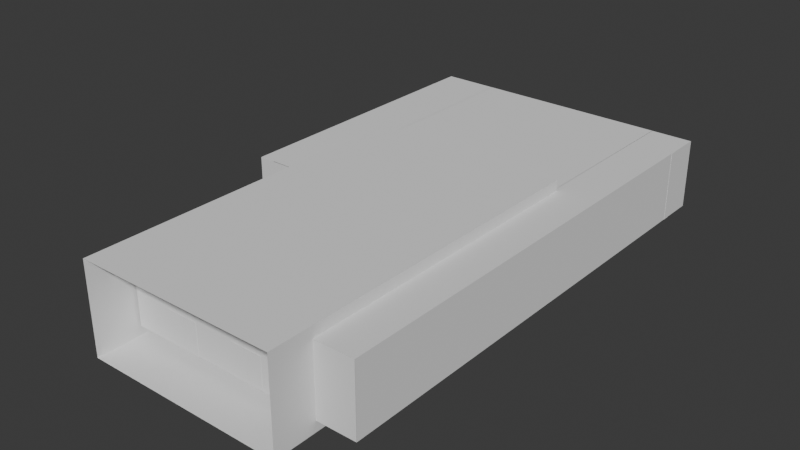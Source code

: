 # Source: blend.blend  (saved by Blender 4.3.34; exported with 4.5.12 LTS)
import bpy
from mathutils import Matrix  # noqa: F401  (used for matrix-valued properties, if any)

bpy.ops.wm.read_factory_settings(use_empty=True)
scene = bpy.context.scene
scene.name = 'Scene'

# ---- collections
col_collection = bpy.data.collections.new('Collection'); scene.collection.children.link(col_collection)

# ---- world
world_world = bpy.data.worlds.new('World'); scene.world = world_world
world_world.use_nodes = True; world_world.node_tree.nodes.clear()
_N = world_world.node_tree.nodes; _L = world_world.node_tree.links
n0 = _N.new('ShaderNodeOutputWorld'); n0.name = 'World Output'; n0.location = (300, 300)
n1 = _N.new('ShaderNodeBackground'); n1.name = 'Background'; n1.location = (10, 300)
n1.inputs[0].default_value = (0.05088, 0.05088, 0.05088, 1.0)
_L.new(n1.outputs[0], n0.inputs[0])
n0.is_active_output = True
world_world.color = (0.05088, 0.05088, 0.05088)
world_world.sun_shadow_jitter_overblur = 0.0

# ---- meshes
me_002 = bpy.data.meshes.new('立方体.002')
me_002.from_pydata([(-1.0, -1.0, -1.0), (-1.0, -1.0, 1.0), (-1.0, 1.0, -1.0), (-1.0, 1.0, 1.0), (1.0, -1.0, -1.0), (1.0, -1.0, 1.0), (1.0, 1.0, -1.0), (1.0, 1.0, 1.0), (-1.0, -0.5098, -1.0), (-1.0, -0.5098, 1.0), (1.0, -0.5098, -1.0), (1.0, -0.5098, 1.0), (-1.0, -1.0, -0.0889), (-1.0, -0.5098, -0.0889), (-1.0, -0.6594, -1.0), (1.0, -0.6594, 1.0), (-1.0, -0.6594, 1.0), (1.0, -0.6594, -1.0), (-1.0, -0.6594, -0.0889), (-1.0, -0.8399, -1.0), (1.0, -0.8399, 1.0), (-1.0, -0.8399, 1.0), (1.0, -0.8399, -1.0), (-1.0, -0.8399, -0.0889), (-1.0, -1.0, -0.01423), (-1.0, -0.5098, -0.01423), (-1.0, -0.6594, -0.01423), (-1.0, -0.8399, -0.01423), (-1.0, -0.6459, 1.0), (1.0, -0.6459, -1.0), (-1.0, -0.6459, -0.0889), (-1.0, -0.6459, -1.0), (1.0, -0.6459, 1.0), (-1.0, -0.6459, -0.01423), (-1.0, -0.8558, -1.0), (1.0, -0.8558, 1.0), (-1.0, -0.8558, 1.0), (1.0, -0.8558, -1.0), (-1.0, -0.8558, -0.0889), (-1.0, -0.8558, -0.01423), (-1.011, -0.6594, -1.0), (-1.011, -0.6594, -0.0889), (-1.011, -0.6594, -0.01423), (-1.011, -0.6459, -0.0889), (-1.011, -0.6459, -1.0), (-1.011, -0.6459, -0.01423), (-1.011, -0.6594, -0.0889), (-1.011, -0.8399, -0.0889), (-1.011, -0.6594, -0.01423), (-1.011, -0.8399, -0.01423), (-1.011, -0.8558, -0.0889), (-1.011, -0.8558, -0.01423), (-1.01, -0.8399, -1.0), (-1.01, -0.8399, -0.0889), (-1.01, -0.8558, -1.0), (-1.01, -0.8558, -0.0889)], [], [(2, 3, 7, 6), (37, 35, 5, 4), (34, 37, 4, 0), (35, 36, 1, 5), (7, 3, 9, 11), (2, 6, 10, 8), (33, 28, 9, 25), (31, 30, 13, 8), (27, 26, 48, 49), (27, 21, 16, 26), (32, 28, 16, 15), (31, 29, 17, 14), (29, 32, 15, 17), (39, 36, 21, 27), (23, 19, 52, 53), (15, 16, 21, 20), (14, 17, 22, 19), (17, 15, 20, 22), (38, 39, 51, 50), (30, 33, 25, 13), (30, 31, 44, 43), (10, 11, 32, 29), (8, 10, 29, 31), (11, 9, 28, 32), (18, 26, 42, 41), (26, 16, 28, 33), (0, 12, 38, 34), (24, 1, 36, 39), (12, 24, 39, 38), (20, 21, 36, 35), (19, 22, 37, 34), (22, 20, 35, 37), (41, 42, 45, 43), (40, 41, 43, 44), (33, 30, 43, 45), (31, 14, 40, 44), (14, 18, 41, 40), (26, 33, 45, 42), (50, 51, 49, 47), (47, 49, 48, 46), (23, 38, 50, 47), (26, 18, 46, 48), (18, 23, 47, 46), (39, 27, 49, 51), (54, 55, 53, 52), (38, 23, 53, 55), (34, 38, 55, 54), (19, 34, 54, 52)])
_uv = me_002.uv_layers.new(name='UVマップ')
_uv.uv.foreach_set('vector', [0.375, 0.25, 0.625, 0.25, 0.625, 0.5, 0.375, 0.5, 0.375, 0.732, 0.625, 0.732, 0.625, 0.75, 0.375, 0.75, 0.125, 0.732, 0.375, 0.732, 0.375, 0.75, 0.125, 0.75, 0.625, 0.732, 0.875, 0.732, 0.875, 0.75, 0.625, 0.75, 0.625, 0.5, 0.875, 0.5, 0.875, 0.6887, 0.625, 0.6887, 0.125, 0.5, 0.375, 0.5, 0.375, 0.6887, 0.125, 0.6887, 0.4982, 0.04427, 0.625, 0.04427, 0.625, 0.06127, 0.4982, 0.06127, 0.375, 0.04427, 0.4889, 0.04427, 0.4889, 0.06127, 0.375, 0.06127, 0.4982, 0.02001, 0.4982, 0.04257, 0.4982, 0.04257, 0.4982, 0.02001, 0.4982, 0.02001, 0.625, 0.02001, 0.625, 0.04257, 0.4982, 0.04257, 0.625, 0.7057, 0.875, 0.7057, 0.875, 0.7074, 0.625, 0.7074, 0.125, 0.7057, 0.375, 0.7057, 0.375, 0.7074, 0.125, 0.7074, 0.375, 0.7057, 0.625, 0.7057, 0.625, 0.7074, 0.375, 0.7074, 0.4982, 0.01803, 0.625, 0.01803, 0.625, 0.02001, 0.4982, 0.02001, 0.0, 0.0, 0.0, 0.0, 0.0, 0.0, 0.0, 0.0, 0.625, 0.7074, 0.875, 0.7074, 0.875, 0.73, 0.625, 0.73, 0.125, 0.7074, 0.375, 0.7074, 0.375, 0.73, 0.125, 0.73, 0.375, 0.7074, 0.625, 0.7074, 0.625, 0.73, 0.375, 0.73, 0.4889, 0.01803, 0.4982, 0.01803, 0.4982, 0.01803, 0.4889, 0.01803, 0.4889, 0.04427, 0.4982, 0.04427, 0.4982, 0.06127, 0.4889, 0.06127, 0.4889, 0.04427, 0.375, 0.04427, 0.375, 0.04427, 0.4889, 0.04427, 0.375, 0.6887, 0.625, 0.6887, 0.625, 0.7057, 0.375, 0.7057, 0.125, 0.6887, 0.375, 0.6887, 0.375, 0.7057, 0.125, 0.7057, 0.625, 0.6887, 0.875, 0.6887, 0.875, 0.7057, 0.625, 0.7057, 0.4889, 0.04257, 0.4982, 0.04257, 0.4982, 0.04257, 0.4889, 0.04257, 0.4982, 0.04257, 0.625, 0.04257, 0.625, 0.04427, 0.4982, 0.04427, 0.375, 0.0, 0.4889, 0.0, 0.4889, 0.01803, 0.375, 0.01803, 0.4982, 0.0, 0.625, 0.0, 0.625, 0.01803, 0.4982, 0.01803, 0.4889, 0.0, 0.4982, 0.0, 0.4982, 0.01803, 0.4889, 0.01803, 0.625, 0.73, 0.875, 0.73, 0.875, 0.732, 0.625, 0.732, 0.125, 0.73, 0.375, 0.73, 0.375, 0.732, 0.125, 0.732, 0.375, 0.73, 0.625, 0.73, 0.625, 0.732, 0.375, 0.732, 0.4889, 0.04257, 0.4982, 0.04257, 0.4982, 0.04427, 0.4889, 0.04427, 0.375, 0.04257, 0.4889, 0.04257, 0.4889, 0.04427, 0.375, 0.04427, 0.4982, 0.04427, 0.4889, 0.04427, 0.4889, 0.04427, 0.4982, 0.04427, 0.125, 0.7057, 0.125, 0.7074, 0.125, 0.7074, 0.125, 0.7057, 0.0, 0.0, 0.0, 0.0, 0.0, 0.0, 0.0, 0.0, 0.4982, 0.04257, 0.4982, 0.04427, 0.4982, 0.04427, 0.4982, 0.04257, 0.4889, 0.01803, 0.4982, 0.01803, 0.4982, 0.02001, 0.4889, 0.02001, 0.4889, 0.02001, 0.4982, 0.02001, 0.4982, 0.04257, 0.4889, 0.04257, 0.4889, 0.02001, 0.4889, 0.01803, 0.4889, 0.01803, 0.4889, 0.02001, 0.4982, 0.04257, 0.4889, 0.04257, 0.4889, 0.04257, 0.4982, 0.04257, 0.0, 0.0, 0.0, 0.0, 0.0, 0.0, 0.0, 0.0, 0.4982, 0.01803, 0.4982, 0.02001, 0.4982, 0.02001, 0.4982, 0.01803, 0.375, 0.01803, 0.4889, 0.01803, 0.4889, 0.02001, 0.375, 0.02001, 0.4889, 0.01803, 0.4889, 0.02001, 0.4889, 0.02001, 0.4889, 0.01803, 0.375, 0.01803, 0.4889, 0.01803, 0.4889, 0.01803, 0.375, 0.01803, 0.125, 0.73, 0.125, 0.732, 0.125, 0.732, 0.125, 0.73])
me_002.update()
me_003 = bpy.data.meshes.new('立方体.003')
me_003.from_pydata([(-1.0, -1.0, -1.0), (-1.0, -1.0, 1.0), (-1.0, 1.0, -1.0), (-1.0, 1.0, 1.0), (1.0, -1.0, -1.0), (1.0, -1.0, 1.0), (1.0, 1.0, -1.0), (1.0, 1.0, 1.0), (-0.1591, 1.0, -1.0), (-0.1591, 1.0, 1.0), (-0.1591, -1.0, -1.0), (-0.1591, -1.0, 1.0), (0.1569, 1.0, 1.0), (0.1569, -1.0, -1.0), (0.1569, 1.0, -1.0), (0.1569, -1.0, 1.0), (-1.0, -1.0, -0.1385), (-1.0, 1.0, -0.1385), (1.0, 1.0, -0.1385), (1.0, -1.0, -0.1385), (-0.1591, -1.0, -0.1385), (-0.1591, 1.0, -0.1385), (0.1569, -1.0, -0.1385), (0.1569, 1.0, -0.1385), (-1.0, -1.0, -0.09576), (-1.0, 1.0, -0.09576), (1.0, 1.0, -0.09576), (1.0, -1.0, -0.09576), (-0.1591, -1.0, -0.09576), (-0.1591, 1.0, -0.09576), (0.1569, -1.0, -0.09576), (0.1569, 1.0, -0.09576), (-1.0, -1.0, 0.0006378), (-1.0, 1.0, 0.0006378), (1.0, 1.0, 0.0006378), (1.0, -1.0, 0.0006378), (-0.1591, -1.0, 0.0006378), (-0.1591, 1.0, 0.0006378), (0.1569, -1.0, 0.0006378), (0.1569, 1.0, 0.0006378), (-0.1591, 1.649, -0.09576), (0.1569, 1.649, -0.09576), (-0.1591, 1.649, 0.0006378), (0.1569, 1.649, 0.0006378)], [], [(32, 1, 3, 33), (39, 12, 7, 34), (34, 7, 5, 35), (36, 11, 1, 32), (14, 6, 4, 13), (9, 3, 1, 11), (12, 9, 11, 15), (2, 8, 10, 0), (38, 15, 11, 36), (33, 3, 9, 37), (35, 5, 15, 38), (7, 12, 15, 5), (8, 14, 13, 10), (37, 9, 12, 39), (4, 19, 22, 13), (2, 17, 21, 8), (10, 20, 16, 0), (6, 18, 19, 4), (14, 23, 18, 6), (0, 16, 17, 2), (21, 29, 31, 23), (19, 27, 30, 22), (17, 25, 29, 21), (22, 30, 28, 20), (20, 28, 24, 16), (18, 26, 27, 19), (23, 31, 26, 18), (16, 24, 25, 17), (39, 31, 41, 43), (27, 35, 38, 30), (25, 33, 37, 29), (30, 38, 36, 28), (28, 36, 32, 24), (26, 34, 35, 27), (31, 39, 34, 26), (24, 32, 33, 25), (40, 42, 43, 41), (29, 37, 42, 40), (31, 29, 40, 41), (37, 39, 43, 42)])
_uv = me_003.uv_layers.new(name='UVマップ')
_uv.uv.foreach_set('vector', [0.5001, 0.0, 0.625, 0.0, 0.625, 0.25, 0.5001, 0.25, 0.5001, 0.3946, 0.625, 0.3946, 0.625, 0.5, 0.5001, 0.5, 0.5001, 0.5, 0.625, 0.5, 0.625, 0.75, 0.5001, 0.75, 0.5001, 0.8949, 0.625, 0.8949, 0.625, 1.0, 0.5001, 1.0, 0.2696, 0.5, 0.375, 0.5, 0.375, 0.75, 0.2696, 0.75, 0.7699, 0.5, 0.875, 0.5, 0.875, 0.75, 0.7699, 0.75, 0.7304, 0.5, 0.7699, 0.5, 0.7699, 0.75, 0.7304, 0.75, 0.125, 0.5, 0.2301, 0.5, 0.2301, 0.75, 0.125, 0.75, 0.5001, 0.8554, 0.625, 0.8554, 0.625, 0.8949, 0.5001, 0.8949, 0.5001, 0.25, 0.625, 0.25, 0.625, 0.3551, 0.5001, 0.3551, 0.5001, 0.75, 0.625, 0.75, 0.625, 0.8554, 0.5001, 0.8554, 0.625, 0.5, 0.7304, 0.5, 0.7304, 0.75, 0.625, 0.75, 0.2301, 0.5, 0.2696, 0.5, 0.2696, 0.75, 0.2301, 0.75, 0.5001, 0.3551, 0.625, 0.3551, 0.625, 0.3946, 0.5001, 0.3946, 0.375, 0.75, 0.4827, 0.75, 0.4827, 0.8554, 0.375, 0.8554, 0.375, 0.25, 0.4827, 0.25, 0.4827, 0.3551, 0.375, 0.3551, 0.375, 0.8949, 0.4827, 0.8949, 0.4827, 1.0, 0.375, 1.0, 0.375, 0.5, 0.4827, 0.5, 0.4827, 0.75, 0.375, 0.75, 0.375, 0.3946, 0.4827, 0.3946, 0.4827, 0.5, 0.375, 0.5, 0.375, 0.0, 0.4827, 0.0, 0.4827, 0.25, 0.375, 0.25, 0.4827, 0.3551, 0.488, 0.3551, 0.488, 0.3946, 0.4827, 0.3946, 0.4827, 0.75, 0.488, 0.75, 0.488, 0.8554, 0.4827, 0.8554, 0.4827, 0.25, 0.488, 0.25, 0.488, 0.3551, 0.4827, 0.3551, 0.4827, 0.8554, 0.488, 0.8554, 0.488, 0.8949, 0.4827, 0.8949, 0.4827, 0.8949, 0.488, 0.8949, 0.488, 1.0, 0.4827, 1.0, 0.4827, 0.5, 0.488, 0.5, 0.488, 0.75, 0.4827, 0.75, 0.4827, 0.3946, 0.488, 0.3946, 0.488, 0.5, 0.4827, 0.5, 0.4827, 0.0, 0.488, 0.0, 0.488, 0.25, 0.4827, 0.25, 0.5001, 0.3946, 0.488, 0.3946, 0.488, 0.3946, 0.5001, 0.3946, 0.488, 0.75, 0.5001, 0.75, 0.5001, 0.8554, 0.488, 0.8554, 0.488, 0.25, 0.5001, 0.25, 0.5001, 0.3551, 0.488, 0.3551, 0.488, 0.8554, 0.5001, 0.8554, 0.5001, 0.8949, 0.488, 0.8949, 0.488, 0.8949, 0.5001, 0.8949, 0.5001, 1.0, 0.488, 1.0, 0.488, 0.5, 0.5001, 0.5, 0.5001, 0.75, 0.488, 0.75, 0.488, 0.3946, 0.5001, 0.3946, 0.5001, 0.5, 0.488, 0.5, 0.488, 0.0, 0.5001, 0.0, 0.5001, 0.25, 0.488, 0.25, 0.488, 0.3551, 0.5001, 0.3551, 0.5001, 0.3946, 0.488, 0.3946, 0.488, 0.3551, 0.5001, 0.3551, 0.5001, 0.3551, 0.488, 0.3551, 0.488, 0.3946, 0.488, 0.3551, 0.488, 0.3551, 0.488, 0.3946, 0.5001, 0.3551, 0.5001, 0.3946, 0.5001, 0.3946, 0.5001, 0.3551])
me_003.update()
me_005 = bpy.data.meshes.new('立方体.005')
me_005.from_pydata([(-1.0, -1.0, -1.0), (-1.0, -1.0, 1.0), (-1.0, 1.0, -1.0), (-1.0, 1.0, 1.0), (1.0, -1.0, -1.0), (1.0, -1.0, 1.0), (1.0, 1.0, -1.0), (1.0, 1.0, 1.0)], [], [(0, 1, 3, 2), (2, 3, 7, 6), (6, 7, 5, 4), (4, 5, 1, 0), (2, 6, 4, 0), (7, 3, 1, 5)])
_uv = me_005.uv_layers.new(name='UVマップ')
_uv.uv.foreach_set('vector', [0.375, 0.0, 0.625, 0.0, 0.625, 0.25, 0.375, 0.25, 0.375, 0.25, 0.625, 0.25, 0.625, 0.5, 0.375, 0.5, 0.375, 0.5, 0.625, 0.5, 0.625, 0.75, 0.375, 0.75, 0.375, 0.75, 0.625, 0.75, 0.625, 1.0, 0.375, 1.0, 0.125, 0.5, 0.375, 0.5, 0.375, 0.75, 0.125, 0.75, 0.625, 0.5, 0.875, 0.5, 0.875, 0.75, 0.625, 0.75])
me_005.update()
me_006 = bpy.data.meshes.new('立方体.006')
me_006.from_pydata([(-1.0, -1.0, -1.0), (-1.0, -1.0, 1.0), (-1.0, 1.0, -1.0), (-1.0, 1.0, 1.0), (1.0, -1.0, -1.0), (1.0, -1.0, 1.0), (1.0, 1.0, -1.0), (1.0, 1.0, 1.0)], [], [(0, 1, 3, 2), (2, 3, 7, 6), (6, 7, 5, 4), (4, 5, 1, 0), (2, 6, 4, 0), (7, 3, 1, 5)])
_uv = me_006.uv_layers.new(name='UVマップ')
_uv.uv.foreach_set('vector', [0.375, 0.0, 0.625, 0.0, 0.625, 0.25, 0.375, 0.25, 0.375, 0.25, 0.625, 0.25, 0.625, 0.5, 0.375, 0.5, 0.375, 0.5, 0.625, 0.5, 0.625, 0.75, 0.375, 0.75, 0.375, 0.75, 0.625, 0.75, 0.625, 1.0, 0.375, 1.0, 0.125, 0.5, 0.375, 0.5, 0.375, 0.75, 0.125, 0.75, 0.625, 0.5, 0.875, 0.5, 0.875, 0.75, 0.625, 0.75])
me_006.update()
me_007 = bpy.data.meshes.new('立方体.007')
me_007.from_pydata([(-1.0, -1.0, -1.0), (-1.0, -1.0, 1.0), (-1.0, 1.0, -1.0), (-1.0, 1.0, 1.0), (1.0, -1.0, -1.0), (1.0, -1.0, 1.0), (1.0, 1.0, -1.0), (1.0, 1.0, 1.0)], [], [(0, 1, 3, 2), (2, 3, 7, 6), (6, 7, 5, 4), (4, 5, 1, 0), (2, 6, 4, 0), (7, 3, 1, 5)])
_uv = me_007.uv_layers.new(name='UVマップ')
_uv.uv.foreach_set('vector', [0.375, 0.0, 0.625, 0.0, 0.625, 0.25, 0.375, 0.25, 0.375, 0.25, 0.625, 0.25, 0.625, 0.5, 0.375, 0.5, 0.375, 0.5, 0.625, 0.5, 0.625, 0.75, 0.375, 0.75, 0.375, 0.75, 0.625, 0.75, 0.625, 1.0, 0.375, 1.0, 0.125, 0.5, 0.375, 0.5, 0.375, 0.75, 0.125, 0.75, 0.625, 0.5, 0.875, 0.5, 0.875, 0.75, 0.625, 0.75])
me_007.update()
me_008 = bpy.data.meshes.new('立方体.008')
me_008.from_pydata([(-1.0, -1.0, -1.0), (-1.0, -1.0, 1.0), (-1.0, 1.0, -1.0), (-1.0, 1.0, 1.0), (1.0, -1.0, -1.0), (1.0, -1.0, 1.0), (1.0, 1.0, -1.0), (1.0, 1.0, 1.0)], [], [(0, 1, 3, 2), (2, 3, 7, 6), (6, 7, 5, 4), (4, 5, 1, 0), (2, 6, 4, 0), (7, 3, 1, 5)])
_uv = me_008.uv_layers.new(name='UVマップ')
_uv.uv.foreach_set('vector', [0.375, 0.0, 0.625, 0.0, 0.625, 0.25, 0.375, 0.25, 0.375, 0.25, 0.625, 0.25, 0.625, 0.5, 0.375, 0.5, 0.375, 0.5, 0.625, 0.5, 0.625, 0.75, 0.375, 0.75, 0.375, 0.75, 0.625, 0.75, 0.625, 1.0, 0.375, 1.0, 0.125, 0.5, 0.375, 0.5, 0.375, 0.75, 0.125, 0.75, 0.625, 0.5, 0.875, 0.5, 0.875, 0.75, 0.625, 0.75])
me_008.update()
me_009 = bpy.data.meshes.new('立方体.009')
me_009.from_pydata([(-1.0, -1.0, -1.0), (-1.0, -1.0, 1.0), (-1.0, 1.0, -1.0), (-1.0, 1.0, 1.0), (1.0, -1.0, -1.0), (1.0, -1.0, 1.0), (1.0, 1.0, -1.0), (1.0, 1.0, 1.0)], [], [(0, 1, 3, 2), (2, 3, 7, 6), (6, 7, 5, 4), (4, 5, 1, 0), (2, 6, 4, 0), (7, 3, 1, 5)])
_uv = me_009.uv_layers.new(name='UVマップ')
_uv.uv.foreach_set('vector', [0.375, 0.0, 0.625, 0.0, 0.625, 0.25, 0.375, 0.25, 0.375, 0.25, 0.625, 0.25, 0.625, 0.5, 0.375, 0.5, 0.375, 0.5, 0.625, 0.5, 0.625, 0.75, 0.375, 0.75, 0.375, 0.75, 0.625, 0.75, 0.625, 1.0, 0.375, 1.0, 0.125, 0.5, 0.375, 0.5, 0.375, 0.75, 0.125, 0.75, 0.625, 0.5, 0.875, 0.5, 0.875, 0.75, 0.625, 0.75])
me_009.update()
me_011 = bpy.data.meshes.new('立方体.011')
me_011.from_pydata([(-1.0, -1.0, -1.0), (-1.0, -1.0, 1.0), (-1.0, 1.0, -1.0), (-1.0, 1.0, 1.0), (1.0, -1.0, -1.0), (1.0, -1.0, 1.0), (1.0, 1.0, -1.0), (1.0, 1.0, 1.0)], [(7, 6), (5, 4)], [(0, 1, 3, 2), (2, 6, 4, 0), (7, 3, 1, 5)])
_uv = me_011.uv_layers.new(name='UVマップ')
_uv.uv.foreach_set('vector', [0.375, 0.0, 0.625, 0.0, 0.625, 0.25, 0.375, 0.25, 0.125, 0.5, 0.375, 0.5, 0.375, 0.75, 0.125, 0.75, 0.625, 0.5, 0.875, 0.5, 0.875, 0.75, 0.625, 0.75])
me_011.update()
me_004 = bpy.data.meshes.new('立方体.004')
me_004.from_pydata([(-1.0, -1.0, -1.0), (-1.0, -1.0, 1.0), (-1.0, 1.0, -1.0), (-1.0, 1.0, 1.0), (1.0, -1.0, -1.0), (1.0, -1.0, 1.0), (1.0, 1.0, -1.0), (1.0, 1.0, 1.0)], [(7, 6), (5, 4)], [(0, 1, 3, 2), (2, 6, 4, 0), (7, 3, 1, 5)])
_uv = me_004.uv_layers.new(name='UVマップ')
_uv.uv.foreach_set('vector', [0.375, 0.0, 0.625, 0.0, 0.625, 0.25, 0.375, 0.25, 0.125, 0.5, 0.375, 0.5, 0.375, 0.75, 0.125, 0.75, 0.625, 0.5, 0.875, 0.5, 0.875, 0.75, 0.625, 0.75])
me_004.update()
me_010 = bpy.data.meshes.new('立方体.010')
me_010.from_pydata([(-1.0, -1.0, -1.0), (-1.0, -1.0, 1.0), (-1.0, 1.0, -1.0), (-1.0, 1.0, 1.0), (1.0, -1.0, -1.0), (1.0, -1.0, 1.0), (1.0, 1.0, -1.0), (1.0, 1.0, 1.0), (0.8471, 1.0, -1.0), (0.8471, 1.0, 1.0), (0.8471, -1.0, -1.0), (0.8471, -1.0, 1.0), (-1.0, -1.0, 0.8064), (-1.0, 1.0, 0.8064), (1.0, 1.0, 0.8064), (1.0, -1.0, 0.8064), (0.8471, -1.0, 0.8064), (0.8471, 1.0, 0.8064), (-1.0, 11.39, 1.0), (1.0, 11.39, 1.0), (0.8471, 11.39, 1.0), (-1.0, 11.39, 0.8064), (1.0, 11.39, 0.8064), (0.8471, 11.39, 0.8064), (1.0, 11.73, -1.0), (0.8471, 11.73, -1.0), (1.0, 11.73, 0.8064), (0.8471, 11.73, 0.8064)], [], [(12, 1, 3, 13), (3, 9, 20, 18), (14, 7, 5, 15), (16, 11, 1, 12), (8, 6, 4, 10), (9, 3, 1, 11), (7, 9, 11, 5), (2, 8, 10, 0), (15, 5, 11, 16), (17, 13, 21, 23), (2, 13, 17, 8), (4, 15, 16, 10), (10, 16, 12, 0), (6, 14, 15, 4), (6, 8, 25, 24), (0, 12, 13, 2), (23, 20, 19, 22), (21, 18, 20, 23), (7, 14, 22, 19), (9, 7, 19, 20), (13, 3, 18, 21), (14, 17, 23, 22), (25, 27, 26, 24), (8, 17, 27, 25), (17, 14, 26, 27), (14, 6, 24, 26)])
_uv = me_010.uv_layers.new(name='UVマップ')
_uv.uv.foreach_set('vector', [0.6008, 0.0, 0.625, 0.0, 0.625, 0.25, 0.6008, 0.25, 0.875, 0.5, 0.6441, 0.5, 0.6441, 0.5, 0.875, 0.5, 0.6008, 0.5, 0.625, 0.5, 0.625, 0.75, 0.6008, 0.75, 0.6008, 0.7691, 0.625, 0.7691, 0.625, 1.0, 0.6008, 1.0, 0.3559, 0.5, 0.375, 0.5, 0.375, 0.75, 0.3559, 0.75, 0.6441, 0.5, 0.875, 0.5, 0.875, 0.75, 0.6441, 0.75, 0.625, 0.5, 0.6441, 0.5, 0.6441, 0.75, 0.625, 0.75, 0.125, 0.5, 0.3559, 0.5, 0.3559, 0.75, 0.125, 0.75, 0.6008, 0.75, 0.625, 0.75, 0.625, 0.7691, 0.6008, 0.7691, 0.6008, 0.4809, 0.6008, 0.25, 0.6008, 0.25, 0.6008, 0.4809, 0.375, 0.25, 0.6008, 0.25, 0.6008, 0.4809, 0.375, 0.4809, 0.375, 0.75, 0.6008, 0.75, 0.6008, 0.7691, 0.375, 0.7691, 0.375, 0.7691, 0.6008, 0.7691, 0.6008, 1.0, 0.375, 1.0, 0.375, 0.5, 0.6008, 0.5, 0.6008, 0.75, 0.375, 0.75, 0.375, 0.5, 0.3559, 0.5, 0.3559, 0.5, 0.375, 0.5, 0.375, 0.0, 0.6008, 0.0, 0.6008, 0.25, 0.375, 0.25, 0.6008, 0.4809, 0.625, 0.4809, 0.625, 0.5, 0.6008, 0.5, 0.6008, 0.25, 0.625, 0.25, 0.625, 0.4809, 0.6008, 0.4809, 0.625, 0.5, 0.6008, 0.5, 0.6008, 0.5, 0.625, 0.5, 0.6441, 0.5, 0.625, 0.5, 0.625, 0.5, 0.6441, 0.5, 0.6008, 0.25, 0.625, 0.25, 0.625, 0.25, 0.6008, 0.25, 0.6008, 0.5, 0.6008, 0.4809, 0.6008, 0.4809, 0.6008, 0.5, 0.375, 0.4809, 0.6008, 0.4809, 0.6008, 0.5, 0.375, 0.5, 0.375, 0.4809, 0.6008, 0.4809, 0.6008, 0.4809, 0.375, 0.4809, 0.6008, 0.4809, 0.6008, 0.5, 0.6008, 0.5, 0.6008, 0.4809, 0.6008, 0.5, 0.375, 0.5, 0.375, 0.5, 0.6008, 0.5])
me_010.update()
me_012 = bpy.data.meshes.new('立方体.012')
me_012.from_pydata([(-1.0, -1.0, -1.0), (-1.0, -1.0, 1.0), (-1.0, 1.0, -1.0), (-1.0, 1.0, 1.0), (1.0, -1.0, -1.0), (1.0, -1.0, 1.0), (1.0, 1.0, -1.0), (1.0, 1.0, 1.0), (-0.8324, 1.0, -1.0), (-0.8324, 1.0, 1.0), (-0.8324, -1.0, -1.0), (-0.8324, -1.0, 1.0), (-1.0, -1.0, 0.8014), (-1.0, 1.0, 0.8014), (1.0, 1.0, 0.8014), (1.0, -1.0, 0.8014), (-0.8324, -1.0, 0.8014), (-0.8324, 1.0, 0.8014), (-1.0, 11.39, 1.0), (1.0, 11.39, 1.0), (-0.8324, 11.39, 1.0), (-1.0, 11.39, 0.8014), (1.0, 11.39, 0.8014), (-0.8324, 11.39, 0.8014), (-1.0, 11.47, -1.0), (-0.8324, 11.47, -1.0), (-1.0, 11.47, 0.8014), (-0.8324, 11.47, 0.8014)], [], [(12, 1, 3, 13), (7, 14, 22, 19), (14, 7, 5, 15), (16, 11, 1, 12), (8, 6, 4, 10), (9, 3, 1, 11), (7, 9, 11, 5), (2, 8, 10, 0), (15, 5, 11, 16), (3, 9, 20, 18), (2, 13, 26, 24), (4, 15, 16, 10), (10, 16, 12, 0), (6, 14, 15, 4), (8, 17, 14, 6), (0, 12, 13, 2), (23, 20, 19, 22), (21, 18, 20, 23), (9, 7, 19, 20), (13, 3, 18, 21), (14, 17, 23, 22), (17, 13, 21, 23), (24, 26, 27, 25), (17, 8, 25, 27), (8, 2, 24, 25), (13, 17, 27, 26)])
_uv = me_012.uv_layers.new(name='UVマップ')
_uv.uv.foreach_set('vector', [0.6002, 0.0, 0.625, 0.0, 0.625, 0.25, 0.6002, 0.25, 0.625, 0.5, 0.6002, 0.5, 0.6002, 0.5, 0.625, 0.5, 0.6002, 0.5, 0.625, 0.5, 0.625, 0.75, 0.6002, 0.75, 0.6002, 0.9791, 0.625, 0.9791, 0.625, 1.0, 0.6002, 1.0, 0.1459, 0.5, 0.375, 0.5, 0.375, 0.75, 0.1459, 0.75, 0.8541, 0.5, 0.875, 0.5, 0.875, 0.75, 0.8541, 0.75, 0.625, 0.5, 0.8541, 0.5, 0.8541, 0.75, 0.625, 0.75, 0.125, 0.5, 0.1459, 0.5, 0.1459, 0.75, 0.125, 0.75, 0.6002, 0.75, 0.625, 0.75, 0.625, 0.9791, 0.6002, 0.9791, 0.875, 0.5, 0.8541, 0.5, 0.8541, 0.5, 0.875, 0.5, 0.375, 0.25, 0.6002, 0.25, 0.6002, 0.25, 0.375, 0.25, 0.375, 0.75, 0.6002, 0.75, 0.6002, 0.9791, 0.375, 0.9791, 0.375, 0.9791, 0.6002, 0.9791, 0.6002, 1.0, 0.375, 1.0, 0.375, 0.5, 0.6002, 0.5, 0.6002, 0.75, 0.375, 0.75, 0.375, 0.2709, 0.6002, 0.2709, 0.6002, 0.5, 0.375, 0.5, 0.375, 0.0, 0.6002, 0.0, 0.6002, 0.25, 0.375, 0.25, 0.6002, 0.2709, 0.625, 0.2709, 0.625, 0.5, 0.6002, 0.5, 0.6002, 0.25, 0.625, 0.25, 0.625, 0.2709, 0.6002, 0.2709, 0.8541, 0.5, 0.625, 0.5, 0.625, 0.5, 0.8541, 0.5, 0.6002, 0.25, 0.625, 0.25, 0.625, 0.25, 0.6002, 0.25, 0.6002, 0.5, 0.6002, 0.2709, 0.6002, 0.2709, 0.6002, 0.5, 0.6002, 0.2709, 0.6002, 0.25, 0.6002, 0.25, 0.6002, 0.2709, 0.375, 0.25, 0.6002, 0.25, 0.6002, 0.2709, 0.375, 0.2709, 0.6002, 0.2709, 0.375, 0.2709, 0.375, 0.2709, 0.6002, 0.2709, 0.1459, 0.5, 0.125, 0.5, 0.125, 0.5, 0.1459, 0.5, 0.6002, 0.25, 0.6002, 0.2709, 0.6002, 0.2709, 0.6002, 0.25])
me_012.update()
me_013 = bpy.data.meshes.new('立方体.013')
me_013.from_pydata([(-1.0, -1.0, -1.0), (-1.0, -1.0, 1.0), (-1.0, 1.0, -1.0), (-1.0, 1.0, 1.0), (1.0, -1.0, -1.0), (1.0, -1.0, 1.0), (1.0, 1.0, -1.0), (1.0, 1.0, 1.0)], [], [(0, 1, 3, 2), (2, 3, 7, 6), (6, 7, 5, 4), (4, 5, 1, 0), (2, 6, 4, 0), (7, 3, 1, 5)])
_uv = me_013.uv_layers.new(name='UVマップ')
_uv.uv.foreach_set('vector', [0.375, 0.0, 0.625, 0.0, 0.625, 0.25, 0.375, 0.25, 0.375, 0.25, 0.625, 0.25, 0.625, 0.5, 0.375, 0.5, 0.375, 0.5, 0.625, 0.5, 0.625, 0.75, 0.375, 0.75, 0.375, 0.75, 0.625, 0.75, 0.625, 1.0, 0.375, 1.0, 0.125, 0.5, 0.375, 0.5, 0.375, 0.75, 0.125, 0.75, 0.625, 0.5, 0.875, 0.5, 0.875, 0.75, 0.625, 0.75])
me_013.update()
me_014 = bpy.data.meshes.new('立方体.014')
me_014.from_pydata([(-1.0, -1.0, -1.0), (-1.0, -1.0, 1.0), (-1.0, 1.0, -1.0), (-1.0, 1.0, 1.0), (1.0, -1.0, -1.0), (1.0, -1.0, 1.0), (1.0, 1.0, -1.0), (1.0, 1.0, 1.0)], [], [(0, 1, 3, 2), (2, 3, 7, 6), (6, 7, 5, 4), (4, 5, 1, 0), (2, 6, 4, 0), (7, 3, 1, 5)])
_uv = me_014.uv_layers.new(name='UVマップ')
_uv.uv.foreach_set('vector', [0.375, 0.0, 0.625, 0.0, 0.625, 0.25, 0.375, 0.25, 0.375, 0.25, 0.625, 0.25, 0.625, 0.5, 0.375, 0.5, 0.375, 0.5, 0.625, 0.5, 0.625, 0.75, 0.375, 0.75, 0.375, 0.75, 0.625, 0.75, 0.625, 1.0, 0.375, 1.0, 0.125, 0.5, 0.375, 0.5, 0.375, 0.75, 0.125, 0.75, 0.625, 0.5, 0.875, 0.5, 0.875, 0.75, 0.625, 0.75])
me_014.update()
me_015 = bpy.data.meshes.new('立方体.015')
me_015.from_pydata([(-1.0, -1.0, -1.0), (-1.0, -1.0, 1.0), (-1.0, 1.0, -1.0), (-1.0, 1.0, 1.0), (1.0, -1.0, -1.0), (1.0, -1.0, 1.0), (1.0, 1.0, -1.0), (1.0, 1.0, 1.0), (0.8471, 1.0, -1.0), (0.8471, 1.0, 1.0), (0.8471, -1.0, -1.0), (0.8471, -1.0, 1.0), (-1.0, -1.0, 0.8064), (-1.0, 1.0, 0.8064), (1.0, 1.0, 0.8064), (1.0, -1.0, 0.8064), (0.8471, -1.0, 0.8064), (0.8471, 1.0, 0.8064), (-1.0, 11.39, 1.0), (1.0, 11.39, 1.0), (0.8471, 11.39, 1.0), (-1.0, 11.39, 0.8064), (1.0, 11.39, 0.8064), (0.8471, 11.39, 0.8064), (1.0, 11.73, -1.0), (0.8471, 11.73, -1.0), (1.0, 11.73, 0.8064), (0.8471, 11.73, 0.8064), (-3.0, -1.0, 1.0), (-3.0, 1.0, 1.0), (-0.9999, 1.0, 1.0), (-1.153, 1.0, 1.0), (-1.153, -1.0, 1.0), (-3.0, -1.0, 0.8064), (-3.0, 1.0, 0.8064), (-0.9999, 1.0, 0.8064), (-1.153, -1.0, 0.8064), (-3.0, 11.39, 1.0), (-0.9999, 11.39, 1.0), (-1.153, 11.39, 1.0), (-3.0, 11.39, 0.8064), (-0.9999, 11.39, 0.8064), (-1.153, 11.39, 0.8064), (-4.163, -1.0, 1.0), (-4.163, 1.0, 1.0), (-2.163, 1.0, 1.0), (-2.316, 1.0, 1.0), (-2.316, -1.0, 1.0), (-4.163, -1.0, 0.8064), (-4.163, 1.0, 0.8064), (-2.163, 1.0, 0.8064), (-2.316, -1.0, 0.8064), (-4.163, 11.39, 1.0), (-2.163, 11.39, 1.0), (-2.316, 11.39, 1.0), (-4.163, 11.39, 0.8064), (-2.163, 11.39, 0.8064), (-2.316, 11.39, 0.8064)], [(8, 2), (0, 10)], [(3, 9, 20, 18), (14, 7, 5, 15), (16, 11, 1, 12), (8, 6, 4, 10), (9, 3, 1, 11), (7, 9, 11, 5), (15, 5, 11, 16), (17, 13, 21, 23), (4, 15, 16, 10), (6, 14, 15, 4), (6, 8, 25, 24), (23, 20, 19, 22), (21, 18, 20, 23), (7, 14, 22, 19), (9, 7, 19, 20), (13, 3, 18, 21), (14, 17, 23, 22), (25, 27, 26, 24), (8, 17, 27, 25), (17, 14, 26, 27), (14, 6, 24, 26), (33, 28, 29, 34), (29, 31, 39, 37), (36, 32, 28, 33), (31, 29, 28, 32), (42, 39, 38, 41), (40, 37, 39, 42), (30, 35, 41, 38), (31, 30, 38, 39), (34, 29, 37, 40), (48, 43, 44, 49), (44, 46, 54, 52), (51, 47, 43, 48), (46, 44, 43, 47), (57, 54, 53, 56), (55, 52, 54, 57), (45, 50, 56, 53), (46, 45, 53, 54), (49, 44, 52, 55)])
_uv = me_015.uv_layers.new(name='UVマップ')
_uv.uv.foreach_set('vector', [0.875, 0.5, 0.6441, 0.5, 0.6441, 0.5, 0.875, 0.5, 0.6008, 0.5, 0.625, 0.5, 0.625, 0.75, 0.6008, 0.75, 0.6008, 0.7691, 0.625, 0.7691, 0.625, 1.0, 0.6008, 1.0, 0.3559, 0.5, 0.375, 0.5, 0.375, 0.75, 0.3559, 0.75, 0.6441, 0.5, 0.875, 0.5, 0.875, 0.75, 0.6441, 0.75, 0.625, 0.5, 0.6441, 0.5, 0.6441, 0.75, 0.625, 0.75, 0.6008, 0.75, 0.625, 0.75, 0.625, 0.7691, 0.6008, 0.7691, 0.6008, 0.4809, 0.6008, 0.25, 0.6008, 0.25, 0.6008, 0.4809, 0.375, 0.75, 0.6008, 0.75, 0.6008, 0.7691, 0.375, 0.7691, 0.375, 0.5, 0.6008, 0.5, 0.6008, 0.75, 0.375, 0.75, 0.375, 0.5, 0.3559, 0.5, 0.3559, 0.5, 0.375, 0.5, 0.6008, 0.4809, 0.625, 0.4809, 0.625, 0.5, 0.6008, 0.5, 0.6008, 0.25, 0.625, 0.25, 0.625, 0.4809, 0.6008, 0.4809, 0.625, 0.5, 0.6008, 0.5, 0.6008, 0.5, 0.625, 0.5, 0.6441, 0.5, 0.625, 0.5, 0.625, 0.5, 0.6441, 0.5, 0.6008, 0.25, 0.625, 0.25, 0.625, 0.25, 0.6008, 0.25, 0.6008, 0.5, 0.6008, 0.4809, 0.6008, 0.4809, 0.6008, 0.5, 0.375, 0.4809, 0.6008, 0.4809, 0.6008, 0.5, 0.375, 0.5, 0.375, 0.4809, 0.6008, 0.4809, 0.6008, 0.4809, 0.375, 0.4809, 0.6008, 0.4809, 0.6008, 0.5, 0.6008, 0.5, 0.6008, 0.4809, 0.6008, 0.5, 0.375, 0.5, 0.375, 0.5, 0.6008, 0.5, 0.6008, 0.0, 0.625, 0.0, 0.625, 0.25, 0.6008, 0.25, 0.875, 0.5, 0.6441, 0.5, 0.6441, 0.5, 0.875, 0.5, 0.6008, 0.7691, 0.625, 0.7691, 0.625, 1.0, 0.6008, 1.0, 0.6441, 0.5, 0.875, 0.5, 0.875, 0.75, 0.6441, 0.75, 0.6008, 0.4809, 0.625, 0.4809, 0.625, 0.5, 0.6008, 0.5, 0.6008, 0.25, 0.625, 0.25, 0.625, 0.4809, 0.6008, 0.4809, 0.625, 0.5, 0.6008, 0.5, 0.6008, 0.5, 0.625, 0.5, 0.6441, 0.5, 0.625, 0.5, 0.625, 0.5, 0.6441, 0.5, 0.6008, 0.25, 0.625, 0.25, 0.625, 0.25, 0.6008, 0.25, 0.6008, 0.0, 0.625, 0.0, 0.625, 0.25, 0.6008, 0.25, 0.875, 0.5, 0.6441, 0.5, 0.6441, 0.5, 0.875, 0.5, 0.6008, 0.7691, 0.625, 0.7691, 0.625, 1.0, 0.6008, 1.0, 0.6441, 0.5, 0.875, 0.5, 0.875, 0.75, 0.6441, 0.75, 0.6008, 0.4809, 0.625, 0.4809, 0.625, 0.5, 0.6008, 0.5, 0.6008, 0.25, 0.625, 0.25, 0.625, 0.4809, 0.6008, 0.4809, 0.625, 0.5, 0.6008, 0.5, 0.6008, 0.5, 0.625, 0.5, 0.6441, 0.5, 0.625, 0.5, 0.625, 0.5, 0.6441, 0.5, 0.6008, 0.25, 0.625, 0.25, 0.625, 0.25, 0.6008, 0.25])
me_015.update()
me_019 = bpy.data.meshes.new('立方体.019')
me_019.from_pydata([(-1.0, -1.0, -1.0), (-1.0, -1.0, 1.0), (-1.0, 1.0, -1.0), (-1.0, 1.0, 1.0), (1.0, -1.0, -1.0), (1.0, -1.0, 1.0), (1.0, 1.0, -1.0), (1.0, 1.0, 1.0), (-1.0, -1.0, -0.09138), (-1.0, 1.0, -0.09138), (1.0, 1.0, -0.09138), (1.0, -1.0, -0.09138), (-1.0, -1.0, 0.004988), (-1.0, 1.0, 0.004988), (1.0, 1.0, 0.004988), (1.0, -1.0, 0.004988), (0.8116, 1.0, -1.0), (0.8116, 1.0, 1.0), (0.8116, -1.0, -1.0), (0.8116, -1.0, 1.0), (0.8116, -1.0, -0.09138), (0.8116, 1.0, -0.09138), (0.8116, -1.0, 0.004988), (0.8116, 1.0, 0.004988), (-0.8193, 1.0, -1.0), (-0.8193, -1.0, 1.0), (-0.8193, -1.0, -0.09138), (-0.8193, -1.0, 0.004988), (-0.8193, 1.0, 1.0), (-0.8193, -1.0, -1.0), (-0.8193, 1.0, -0.09138), (-0.8193, 1.0, 0.004988), (1.773, -1.0, -1.0), (1.773, 1.0, -1.0), (1.773, 1.0, -0.09138), (1.773, -1.0, -0.09138)], [(29, 18), (16, 24)], [(12, 1, 3, 13), (23, 17, 7, 14), (14, 7, 5, 15), (27, 25, 1, 12), (16, 6, 4, 18), (28, 3, 1, 25), (29, 26, 8, 0), (6, 10, 34, 33), (16, 21, 10, 6), (0, 8, 9, 2), (26, 27, 12, 8), (10, 14, 15, 11), (21, 23, 14, 10), (8, 12, 13, 9), (30, 31, 23, 21), (11, 15, 22, 20), (4, 11, 20, 18), (7, 17, 19, 5), (15, 5, 19, 22), (31, 28, 17, 23), (13, 3, 28, 31), (2, 24, 29, 0), (2, 9, 30, 24), (9, 13, 31, 30), (20, 22, 27, 26), (17, 28, 25, 19), (22, 19, 25, 27), (33, 34, 35, 32), (10, 11, 35, 34), (11, 4, 32, 35), (4, 6, 33, 32)])
_uv = me_019.uv_layers.new(name='UVマップ')
_uv.uv.foreach_set('vector', [0.5006, 0.0, 0.625, 0.0, 0.625, 0.25, 0.5006, 0.25, 0.5006, 0.4765, 0.625, 0.4765, 0.625, 0.5, 0.5006, 0.5, 0.5006, 0.5, 0.625, 0.5, 0.625, 0.75, 0.5006, 0.75, 0.5006, 0.9774, 0.625, 0.9774, 0.625, 1.0, 0.5006, 1.0, 0.3515, 0.5, 0.375, 0.5, 0.375, 0.75, 0.3515, 0.75, 0.8524, 0.5, 0.875, 0.5, 0.875, 0.75, 0.8524, 0.75, 0.375, 0.9774, 0.4886, 0.9774, 0.4886, 1.0, 0.375, 1.0, 0.375, 0.5, 0.4886, 0.5, 0.4886, 0.5, 0.375, 0.5, 0.375, 0.4765, 0.4886, 0.4765, 0.4886, 0.5, 0.375, 0.5, 0.375, 0.0, 0.4886, 0.0, 0.4886, 0.25, 0.375, 0.25, 0.4886, 0.9774, 0.5006, 0.9774, 0.5006, 1.0, 0.4886, 1.0, 0.4886, 0.5, 0.5006, 0.5, 0.5006, 0.75, 0.4886, 0.75, 0.4886, 0.4765, 0.5006, 0.4765, 0.5006, 0.5, 0.4886, 0.5, 0.4886, 0.0, 0.5006, 0.0, 0.5006, 0.25, 0.4886, 0.25, 0.4886, 0.2726, 0.5006, 0.2726, 0.5006, 0.4765, 0.4886, 0.4765, 0.4886, 0.75, 0.5006, 0.75, 0.5006, 0.7735, 0.4886, 0.7735, 0.375, 0.75, 0.4886, 0.75, 0.4886, 0.7735, 0.375, 0.7735, 0.625, 0.5, 0.6485, 0.5, 0.6485, 0.75, 0.625, 0.75, 0.5006, 0.75, 0.625, 0.75, 0.625, 0.7735, 0.5006, 0.7735, 0.5006, 0.2726, 0.625, 0.2726, 0.625, 0.4765, 0.5006, 0.4765, 0.5006, 0.25, 0.625, 0.25, 0.625, 0.2726, 0.5006, 0.2726, 0.125, 0.5, 0.1476, 0.5, 0.1476, 0.75, 0.125, 0.75, 0.375, 0.25, 0.4886, 0.25, 0.4886, 0.2726, 0.375, 0.2726, 0.4886, 0.25, 0.5006, 0.25, 0.5006, 0.2726, 0.4886, 0.2726, 0.4886, 0.7735, 0.5006, 0.7735, 0.5006, 0.9774, 0.4886, 0.9774, 0.6485, 0.5, 0.8524, 0.5, 0.8524, 0.75, 0.6485, 0.75, 0.5006, 0.7735, 0.625, 0.7735, 0.625, 0.9774, 0.5006, 0.9774, 0.375, 0.5, 0.4886, 0.5, 0.4886, 0.75, 0.375, 0.75, 0.4886, 0.5, 0.4886, 0.75, 0.4886, 0.75, 0.4886, 0.5, 0.4886, 0.75, 0.375, 0.75, 0.375, 0.75, 0.4886, 0.75, 0.375, 0.75, 0.375, 0.5, 0.375, 0.5, 0.375, 0.75])
me_019.update()
me_020 = bpy.data.meshes.new('立方体.020')
me_020.from_pydata([(-1.0, -1.0, -1.0), (-1.0, -1.0, 1.0), (-1.0, 1.0, -1.0), (-1.0, 1.0, 1.0), (1.0, -1.0, -1.0), (1.0, -1.0, 1.0), (1.0, 1.0, -1.0), (1.0, 1.0, 1.0)], [], [(0, 1, 3, 2), (2, 3, 7, 6), (6, 7, 5, 4), (4, 5, 1, 0), (2, 6, 4, 0), (7, 3, 1, 5)])
_uv = me_020.uv_layers.new(name='UVマップ')
_uv.uv.foreach_set('vector', [0.375, 0.0, 0.625, 0.0, 0.625, 0.25, 0.375, 0.25, 0.375, 0.25, 0.625, 0.25, 0.625, 0.5, 0.375, 0.5, 0.375, 0.5, 0.625, 0.5, 0.625, 0.75, 0.375, 0.75, 0.375, 0.75, 0.625, 0.75, 0.625, 1.0, 0.375, 1.0, 0.125, 0.5, 0.375, 0.5, 0.375, 0.75, 0.125, 0.75, 0.625, 0.5, 0.875, 0.5, 0.875, 0.75, 0.625, 0.75])
me_020.update()
me_021 = bpy.data.meshes.new('立方体.021')
me_021.from_pydata([(-1.0, -1.0, -1.0), (-1.0, -1.0, 1.0), (-1.0, 1.0, -1.0), (-1.0, 1.0, 1.0), (1.0, -1.0, -1.0), (1.0, -1.0, 1.0), (1.0, 1.0, -1.0), (1.0, 1.0, 1.0), (-1.0, -1.0, -0.8293), (-1.0, 1.0, -0.8293), (1.0, 1.0, -0.8293), (1.0, -1.0, -0.8293)], [], [(8, 1, 3, 9), (9, 3, 7, 10), (10, 7, 5, 11), (11, 5, 1, 8), (2, 6, 4, 0), (7, 3, 1, 5), (4, 11, 8, 0), (6, 10, 11, 4), (2, 9, 10, 6), (0, 8, 9, 2)])
_uv = me_021.uv_layers.new(name='UVマップ')
_uv.uv.foreach_set('vector', [0.3963, 0.0, 0.625, 0.0, 0.625, 0.25, 0.3963, 0.25, 0.3963, 0.25, 0.625, 0.25, 0.625, 0.5, 0.3963, 0.5, 0.3963, 0.5, 0.625, 0.5, 0.625, 0.75, 0.3963, 0.75, 0.3963, 0.75, 0.625, 0.75, 0.625, 1.0, 0.3963, 1.0, 0.125, 0.5, 0.375, 0.5, 0.375, 0.75, 0.125, 0.75, 0.625, 0.5, 0.875, 0.5, 0.875, 0.75, 0.625, 0.75, 0.375, 0.75, 0.3963, 0.75, 0.3963, 1.0, 0.375, 1.0, 0.375, 0.5, 0.3963, 0.5, 0.3963, 0.75, 0.375, 0.75, 0.375, 0.25, 0.3963, 0.25, 0.3963, 0.5, 0.375, 0.5, 0.375, 0.0, 0.3963, 0.0, 0.3963, 0.25, 0.375, 0.25])
me_021.update()
me_022 = bpy.data.meshes.new('立方体.022')
me_022.from_pydata([(-1.0, -1.0, -1.0), (-1.0, -1.0, 1.0), (-1.0, 1.0, -1.0), (-1.0, 1.0, 1.0), (1.0, -1.0, -1.0), (1.0, -1.0, 1.0), (1.0, 1.0, -1.0), (1.0, 1.0, 1.0)], [], [(0, 1, 3, 2), (2, 3, 7, 6), (6, 7, 5, 4), (4, 5, 1, 0), (2, 6, 4, 0), (7, 3, 1, 5)])
_uv = me_022.uv_layers.new(name='UVマップ')
_uv.uv.foreach_set('vector', [0.375, 0.0, 0.625, 0.0, 0.625, 0.25, 0.375, 0.25, 0.375, 0.25, 0.625, 0.25, 0.625, 0.5, 0.375, 0.5, 0.375, 0.5, 0.625, 0.5, 0.625, 0.75, 0.375, 0.75, 0.375, 0.75, 0.625, 0.75, 0.625, 1.0, 0.375, 1.0, 0.125, 0.5, 0.375, 0.5, 0.375, 0.75, 0.125, 0.75, 0.625, 0.5, 0.875, 0.5, 0.875, 0.75, 0.625, 0.75])
me_022.update()
me_023 = bpy.data.meshes.new('立方体.023')
me_023.from_pydata([(-1.0, -1.0, -1.0), (-1.0, -1.0, 1.0), (-1.0, 1.0, -1.0), (-1.0, 1.0, 1.0), (1.0, -1.0, -1.0), (1.0, -1.0, 1.0), (1.0, 1.0, -1.0), (1.0, 1.0, 1.0)], [], [(0, 1, 3, 2), (2, 3, 7, 6), (6, 7, 5, 4), (4, 5, 1, 0), (2, 6, 4, 0), (7, 3, 1, 5)])
_uv = me_023.uv_layers.new(name='UVマップ')
_uv.uv.foreach_set('vector', [0.375, 0.0, 0.625, 0.0, 0.625, 0.25, 0.375, 0.25, 0.375, 0.25, 0.625, 0.25, 0.625, 0.5, 0.375, 0.5, 0.375, 0.5, 0.625, 0.5, 0.625, 0.75, 0.375, 0.75, 0.375, 0.75, 0.625, 0.75, 0.625, 1.0, 0.375, 1.0, 0.125, 0.5, 0.375, 0.5, 0.375, 0.75, 0.125, 0.75, 0.625, 0.5, 0.875, 0.5, 0.875, 0.75, 0.625, 0.75])
me_023.update()
me_024 = bpy.data.meshes.new('立方体.024')
me_024.from_pydata([(-1.0, -1.0, -1.0), (-1.0, -1.0, 1.0), (-1.0, 1.0, -1.0), (-1.0, 1.0, 1.0), (1.0, -1.0, -1.0), (1.0, -1.0, 1.0), (1.0, 1.0, -1.0), (1.0, 1.0, 1.0)], [], [(0, 1, 3, 2), (2, 3, 7, 6), (6, 7, 5, 4), (4, 5, 1, 0), (2, 6, 4, 0), (7, 3, 1, 5)])
_uv = me_024.uv_layers.new(name='UVマップ')
_uv.uv.foreach_set('vector', [0.375, 0.0, 0.625, 0.0, 0.625, 0.25, 0.375, 0.25, 0.375, 0.25, 0.625, 0.25, 0.625, 0.5, 0.375, 0.5, 0.375, 0.5, 0.625, 0.5, 0.625, 0.75, 0.375, 0.75, 0.375, 0.75, 0.625, 0.75, 0.625, 1.0, 0.375, 1.0, 0.125, 0.5, 0.375, 0.5, 0.375, 0.75, 0.125, 0.75, 0.625, 0.5, 0.875, 0.5, 0.875, 0.75, 0.625, 0.75])
me_024.update()
me_025 = bpy.data.meshes.new('立方体.025')
me_025.from_pydata([(-1.0, -1.0, -1.0), (-1.0, -1.0, 1.0), (-1.0, 1.0, -1.0), (-1.0, 1.0, 1.0), (1.0, -1.0, -1.0), (1.0, -1.0, 1.0), (1.0, 1.0, -1.0), (1.0, 1.0, 1.0), (-1.0, -1.0, -0.09138), (-1.0, 1.0, -0.09138), (1.0, 1.0, -0.09138), (1.0, -1.0, -0.09138), (-1.0, -1.0, 0.004988), (-1.0, 1.0, 0.004988), (1.0, 1.0, 0.004988), (1.0, -1.0, 0.004988), (0.8116, 1.0, -1.0), (0.8116, 1.0, 1.0), (0.8116, -1.0, -1.0), (0.8116, -1.0, 1.0), (0.8116, -1.0, -0.09138), (0.8116, 1.0, -0.09138), (0.8116, -1.0, 0.004988), (0.8116, 1.0, 0.004988), (-0.8193, 1.0, -1.0), (-0.8193, -1.0, 1.0), (-0.8193, -1.0, -0.09138), (-0.8193, -1.0, 0.004988), (-0.8193, 1.0, 1.0), (-0.8193, -1.0, -1.0), (-0.8193, 1.0, -0.09138), (-0.8193, 1.0, 0.004988)], [(29, 18), (16, 24)], [(12, 1, 3, 13), (23, 17, 7, 14), (14, 7, 5, 15), (27, 25, 1, 12), (16, 6, 4, 18), (28, 3, 1, 25), (29, 26, 8, 0), (6, 10, 11, 4), (16, 21, 10, 6), (0, 8, 9, 2), (26, 27, 12, 8), (10, 14, 15, 11), (21, 23, 14, 10), (8, 12, 13, 9), (30, 31, 23, 21), (11, 15, 22, 20), (4, 11, 20, 18), (7, 17, 19, 5), (15, 5, 19, 22), (31, 28, 17, 23), (13, 3, 28, 31), (2, 24, 29, 0), (2, 9, 30, 24), (9, 13, 31, 30), (20, 22, 27, 26), (17, 28, 25, 19), (22, 19, 25, 27)])
_uv = me_025.uv_layers.new(name='UVマップ')
_uv.uv.foreach_set('vector', [0.5006, 0.0, 0.625, 0.0, 0.625, 0.25, 0.5006, 0.25, 0.5006, 0.4765, 0.625, 0.4765, 0.625, 0.5, 0.5006, 0.5, 0.5006, 0.5, 0.625, 0.5, 0.625, 0.75, 0.5006, 0.75, 0.5006, 0.9774, 0.625, 0.9774, 0.625, 1.0, 0.5006, 1.0, 0.3515, 0.5, 0.375, 0.5, 0.375, 0.75, 0.3515, 0.75, 0.8524, 0.5, 0.875, 0.5, 0.875, 0.75, 0.8524, 0.75, 0.375, 0.9774, 0.4886, 0.9774, 0.4886, 1.0, 0.375, 1.0, 0.375, 0.5, 0.4886, 0.5, 0.4886, 0.75, 0.375, 0.75, 0.375, 0.4765, 0.4886, 0.4765, 0.4886, 0.5, 0.375, 0.5, 0.375, 0.0, 0.4886, 0.0, 0.4886, 0.25, 0.375, 0.25, 0.4886, 0.9774, 0.5006, 0.9774, 0.5006, 1.0, 0.4886, 1.0, 0.4886, 0.5, 0.5006, 0.5, 0.5006, 0.75, 0.4886, 0.75, 0.4886, 0.4765, 0.5006, 0.4765, 0.5006, 0.5, 0.4886, 0.5, 0.4886, 0.0, 0.5006, 0.0, 0.5006, 0.25, 0.4886, 0.25, 0.4886, 0.2726, 0.5006, 0.2726, 0.5006, 0.4765, 0.4886, 0.4765, 0.4886, 0.75, 0.5006, 0.75, 0.5006, 0.7735, 0.4886, 0.7735, 0.375, 0.75, 0.4886, 0.75, 0.4886, 0.7735, 0.375, 0.7735, 0.625, 0.5, 0.6485, 0.5, 0.6485, 0.75, 0.625, 0.75, 0.5006, 0.75, 0.625, 0.75, 0.625, 0.7735, 0.5006, 0.7735, 0.5006, 0.2726, 0.625, 0.2726, 0.625, 0.4765, 0.5006, 0.4765, 0.5006, 0.25, 0.625, 0.25, 0.625, 0.2726, 0.5006, 0.2726, 0.125, 0.5, 0.1476, 0.5, 0.1476, 0.75, 0.125, 0.75, 0.375, 0.25, 0.4886, 0.25, 0.4886, 0.2726, 0.375, 0.2726, 0.4886, 0.25, 0.5006, 0.25, 0.5006, 0.2726, 0.4886, 0.2726, 0.4886, 0.7735, 0.5006, 0.7735, 0.5006, 0.9774, 0.4886, 0.9774, 0.6485, 0.5, 0.8524, 0.5, 0.8524, 0.75, 0.6485, 0.75, 0.5006, 0.7735, 0.625, 0.7735, 0.625, 0.9774, 0.5006, 0.9774])
me_025.update()
me_026 = bpy.data.meshes.new('立方体.026')
me_026.from_pydata([(-1.0, -1.0, -1.0), (-1.0, -1.0, 1.0), (-1.0, 1.0, -1.0), (-1.0, 1.0, 1.0), (1.0, -1.0, -1.0), (1.0, -1.0, 1.0), (1.0, 1.0, -1.0), (1.0, 1.0, 1.0)], [], [(0, 1, 3, 2), (2, 3, 7, 6), (6, 7, 5, 4), (4, 5, 1, 0), (2, 6, 4, 0), (7, 3, 1, 5)])
_uv = me_026.uv_layers.new(name='UVマップ')
_uv.uv.foreach_set('vector', [0.375, 0.0, 0.625, 0.0, 0.625, 0.25, 0.375, 0.25, 0.375, 0.25, 0.625, 0.25, 0.625, 0.5, 0.375, 0.5, 0.375, 0.5, 0.625, 0.5, 0.625, 0.75, 0.375, 0.75, 0.375, 0.75, 0.625, 0.75, 0.625, 1.0, 0.375, 1.0, 0.125, 0.5, 0.375, 0.5, 0.375, 0.75, 0.125, 0.75, 0.625, 0.5, 0.875, 0.5, 0.875, 0.75, 0.625, 0.75])
me_026.update()
me_027 = bpy.data.meshes.new('立方体.027')
me_027.from_pydata([(-1.0, -1.0, -1.0), (-1.0, -1.0, 1.0), (-1.0, 1.0, -1.0), (-1.0, 1.0, 1.0), (1.0, -1.0, -1.0), (1.0, -1.0, 1.0), (1.0, 1.0, -1.0), (1.0, 1.0, 1.0)], [], [(0, 1, 3, 2), (2, 3, 7, 6), (6, 7, 5, 4), (4, 5, 1, 0), (2, 6, 4, 0), (7, 3, 1, 5)])
_uv = me_027.uv_layers.new(name='UVマップ')
_uv.uv.foreach_set('vector', [0.375, 0.0, 0.625, 0.0, 0.625, 0.25, 0.375, 0.25, 0.375, 0.25, 0.625, 0.25, 0.625, 0.5, 0.375, 0.5, 0.375, 0.5, 0.625, 0.5, 0.625, 0.75, 0.375, 0.75, 0.375, 0.75, 0.625, 0.75, 0.625, 1.0, 0.375, 1.0, 0.125, 0.5, 0.375, 0.5, 0.375, 0.75, 0.125, 0.75, 0.625, 0.5, 0.875, 0.5, 0.875, 0.75, 0.625, 0.75])
me_027.update()
me_028 = bpy.data.meshes.new('立方体.028')
me_028.from_pydata([(-1.0, -1.0, -1.0), (-1.0, -1.0, 1.0), (-1.0, 1.0, -1.0), (-1.0, 1.0, 1.0), (1.0, -1.0, -1.0), (1.0, -1.0, 1.0), (1.0, 1.0, -1.0), (1.0, 1.0, 1.0)], [], [(0, 1, 3, 2), (2, 3, 7, 6), (6, 7, 5, 4), (4, 5, 1, 0), (2, 6, 4, 0), (7, 3, 1, 5)])
_uv = me_028.uv_layers.new(name='UVマップ')
_uv.uv.foreach_set('vector', [0.375, 0.0, 0.625, 0.0, 0.625, 0.25, 0.375, 0.25, 0.375, 0.25, 0.625, 0.25, 0.625, 0.5, 0.375, 0.5, 0.375, 0.5, 0.625, 0.5, 0.625, 0.75, 0.375, 0.75, 0.375, 0.75, 0.625, 0.75, 0.625, 1.0, 0.375, 1.0, 0.125, 0.5, 0.375, 0.5, 0.375, 0.75, 0.125, 0.75, 0.625, 0.5, 0.875, 0.5, 0.875, 0.75, 0.625, 0.75])
me_028.update()
me_029 = bpy.data.meshes.new('立方体.029')
me_029.from_pydata([(-1.0, -1.0, -1.0), (-1.0, -1.0, 1.0), (-1.0, 1.0, -1.0), (-1.0, 1.0, 1.0), (1.0, -1.0, -1.0), (1.0, -1.0, 1.0), (1.0, 1.0, -1.0), (1.0, 1.0, 1.0)], [], [(0, 1, 3, 2), (2, 3, 7, 6), (6, 7, 5, 4), (4, 5, 1, 0), (2, 6, 4, 0), (7, 3, 1, 5)])
_uv = me_029.uv_layers.new(name='UVマップ')
_uv.uv.foreach_set('vector', [0.375, 0.0, 0.625, 0.0, 0.625, 0.25, 0.375, 0.25, 0.375, 0.25, 0.625, 0.25, 0.625, 0.5, 0.375, 0.5, 0.375, 0.5, 0.625, 0.5, 0.625, 0.75, 0.375, 0.75, 0.375, 0.75, 0.625, 0.75, 0.625, 1.0, 0.375, 1.0, 0.125, 0.5, 0.375, 0.5, 0.375, 0.75, 0.125, 0.75, 0.625, 0.5, 0.875, 0.5, 0.875, 0.75, 0.625, 0.75])
me_029.update()
me_030 = bpy.data.meshes.new('立方体.030')
me_030.from_pydata([(-1.0, -1.0, -1.0), (-1.0, -1.0, 1.0), (-1.0, 1.0, -1.0), (-1.0, 1.0, 1.0), (1.0, -1.0, -1.0), (1.0, -1.0, 1.0), (1.0, 1.0, -1.0), (1.0, 1.0, 1.0)], [], [(0, 1, 3, 2), (6, 7, 5, 4), (4, 5, 1, 0), (2, 6, 4, 0), (7, 3, 1, 5)])
_uv = me_030.uv_layers.new(name='UVマップ')
_uv.uv.foreach_set('vector', [0.375, 0.0, 0.625, 0.0, 0.625, 0.25, 0.375, 0.25, 0.375, 0.5, 0.625, 0.5, 0.625, 0.75, 0.375, 0.75, 0.375, 0.75, 0.625, 0.75, 0.625, 1.0, 0.375, 1.0, 0.125, 0.5, 0.375, 0.5, 0.375, 0.75, 0.125, 0.75, 0.625, 0.5, 0.875, 0.5, 0.875, 0.75, 0.625, 0.75])
me_030.update()
me_031 = bpy.data.meshes.new('立方体.031')
me_031.from_pydata([(-1.0, -1.0, -1.0), (-1.0, -1.0, 1.0), (-1.0, 1.0, -1.0), (-1.0, 1.0, 1.0), (1.0, -1.0, -1.0), (1.0, -1.0, 1.0), (1.0, 1.0, -1.0), (1.0, 1.0, 1.0)], [], [(0, 1, 3, 2), (2, 3, 7, 6), (6, 7, 5, 4), (4, 5, 1, 0), (2, 6, 4, 0), (7, 3, 1, 5)])
_uv = me_031.uv_layers.new(name='UVマップ')
_uv.uv.foreach_set('vector', [0.375, 0.0, 0.625, 0.0, 0.625, 0.25, 0.375, 0.25, 0.375, 0.25, 0.625, 0.25, 0.625, 0.5, 0.375, 0.5, 0.375, 0.5, 0.625, 0.5, 0.625, 0.75, 0.375, 0.75, 0.375, 0.75, 0.625, 0.75, 0.625, 1.0, 0.375, 1.0, 0.125, 0.5, 0.375, 0.5, 0.375, 0.75, 0.125, 0.75, 0.625, 0.5, 0.875, 0.5, 0.875, 0.75, 0.625, 0.75])
me_031.update()
me_032 = bpy.data.meshes.new('立方体.032')
me_032.from_pydata([(-1.0, -1.0, -1.0), (-1.0, -1.0, 1.0), (-1.0, 1.0, -1.0), (-1.0, 1.0, 1.0), (1.0, -1.0, -1.0), (1.0, -1.0, 1.0), (1.0, 1.0, -1.0), (1.0, 1.0, 1.0)], [], [(0, 1, 3, 2), (2, 3, 7, 6), (6, 7, 5, 4), (4, 5, 1, 0), (2, 6, 4, 0), (7, 3, 1, 5)])
_uv = me_032.uv_layers.new(name='UVマップ')
_uv.uv.foreach_set('vector', [0.375, 0.0, 0.625, 0.0, 0.625, 0.25, 0.375, 0.25, 0.375, 0.25, 0.625, 0.25, 0.625, 0.5, 0.375, 0.5, 0.375, 0.5, 0.625, 0.5, 0.625, 0.75, 0.375, 0.75, 0.375, 0.75, 0.625, 0.75, 0.625, 1.0, 0.375, 1.0, 0.125, 0.5, 0.375, 0.5, 0.375, 0.75, 0.125, 0.75, 0.625, 0.5, 0.875, 0.5, 0.875, 0.75, 0.625, 0.75])
me_032.update()
me_034 = bpy.data.meshes.new('立方体.034')
me_034.from_pydata([(-1.0, -1.0, -1.0), (-1.0, -1.0, 1.0), (-1.0, 1.0, -1.0), (-1.0, 1.0, 1.0), (1.0, -1.0, -1.0), (1.0, -1.0, 1.0), (1.0, 1.0, -1.0), (1.0, 1.0, 1.0)], [], [(0, 1, 3, 2), (2, 3, 7, 6), (6, 7, 5, 4), (4, 5, 1, 0), (2, 6, 4, 0), (7, 3, 1, 5)])
_uv = me_034.uv_layers.new(name='UVマップ')
_uv.uv.foreach_set('vector', [0.375, 0.0, 0.625, 0.0, 0.625, 0.25, 0.375, 0.25, 0.375, 0.25, 0.625, 0.25, 0.625, 0.5, 0.375, 0.5, 0.375, 0.5, 0.625, 0.5, 0.625, 0.75, 0.375, 0.75, 0.375, 0.75, 0.625, 0.75, 0.625, 1.0, 0.375, 1.0, 0.125, 0.5, 0.375, 0.5, 0.375, 0.75, 0.125, 0.75, 0.625, 0.5, 0.875, 0.5, 0.875, 0.75, 0.625, 0.75])
me_034.update()
me_035 = bpy.data.meshes.new('立方体.035')
me_035.from_pydata([(-1.0, -1.0, -1.0), (-1.0, -1.0, 1.0), (-1.0, 1.0, -1.0), (-1.0, 1.0, 1.0), (1.0, -1.0, -1.0), (1.0, -1.0, 1.0), (1.0, 1.0, -1.0), (1.0, 1.0, 1.0)], [], [(0, 1, 3, 2), (2, 3, 7, 6), (6, 7, 5, 4), (4, 5, 1, 0), (2, 6, 4, 0), (7, 3, 1, 5)])
_uv = me_035.uv_layers.new(name='UVマップ')
_uv.uv.foreach_set('vector', [0.375, 0.0, 0.625, 0.0, 0.625, 0.25, 0.375, 0.25, 0.375, 0.25, 0.625, 0.25, 0.625, 0.5, 0.375, 0.5, 0.375, 0.5, 0.625, 0.5, 0.625, 0.75, 0.375, 0.75, 0.375, 0.75, 0.625, 0.75, 0.625, 1.0, 0.375, 1.0, 0.125, 0.5, 0.375, 0.5, 0.375, 0.75, 0.125, 0.75, 0.625, 0.5, 0.875, 0.5, 0.875, 0.75, 0.625, 0.75])
me_035.update()
me_036 = bpy.data.meshes.new('立方体.036')
me_036.from_pydata([(-1.0, -1.0, -1.0), (-1.0, -1.0, 1.0), (-1.0, 1.0, -1.0), (-1.0, 1.0, 1.0), (1.0, -1.0, -1.0), (1.0, -1.0, 1.0), (1.0, 1.0, -1.0), (1.0, 1.0, 1.0)], [], [(0, 1, 3, 2), (2, 3, 7, 6), (6, 7, 5, 4), (4, 5, 1, 0), (2, 6, 4, 0), (7, 3, 1, 5)])
_uv = me_036.uv_layers.new(name='UVマップ')
_uv.uv.foreach_set('vector', [0.375, 0.0, 0.625, 0.0, 0.625, 0.25, 0.375, 0.25, 0.375, 0.25, 0.625, 0.25, 0.625, 0.5, 0.375, 0.5, 0.375, 0.5, 0.625, 0.5, 0.625, 0.75, 0.375, 0.75, 0.375, 0.75, 0.625, 0.75, 0.625, 1.0, 0.375, 1.0, 0.125, 0.5, 0.375, 0.5, 0.375, 0.75, 0.125, 0.75, 0.625, 0.5, 0.875, 0.5, 0.875, 0.75, 0.625, 0.75])
me_036.update()
me_037 = bpy.data.meshes.new('立方体.037')
me_037.from_pydata([(-1.0, -1.0, -1.0), (-1.0, -1.0, 1.0), (-1.0, 1.0, -1.0), (-1.0, 1.0, 1.0), (1.0, -1.0, -1.0), (1.0, -1.0, 1.0), (1.0, 1.0, -1.0), (1.0, 1.0, 1.0)], [], [(0, 1, 3, 2), (2, 3, 7, 6), (6, 7, 5, 4), (4, 5, 1, 0), (2, 6, 4, 0), (7, 3, 1, 5)])
_uv = me_037.uv_layers.new(name='UVマップ')
_uv.uv.foreach_set('vector', [0.375, 0.0, 0.625, 0.0, 0.625, 0.25, 0.375, 0.25, 0.375, 0.25, 0.625, 0.25, 0.625, 0.5, 0.375, 0.5, 0.375, 0.5, 0.625, 0.5, 0.625, 0.75, 0.375, 0.75, 0.375, 0.75, 0.625, 0.75, 0.625, 1.0, 0.375, 1.0, 0.125, 0.5, 0.375, 0.5, 0.375, 0.75, 0.125, 0.75, 0.625, 0.5, 0.875, 0.5, 0.875, 0.75, 0.625, 0.75])
me_037.update()
me_038 = bpy.data.meshes.new('立方体.038')
me_038.from_pydata([(-1.0, -1.0, -1.0), (-1.0, -1.0, 1.0), (-1.0, 1.0, -1.0), (-1.0, 1.0, 1.0), (1.0, -1.0, -1.0), (1.0, -1.0, 1.0), (1.0, 1.0, -1.0), (1.0, 1.0, 1.0)], [], [(0, 1, 3, 2), (2, 3, 7, 6), (6, 7, 5, 4), (4, 5, 1, 0), (2, 6, 4, 0), (7, 3, 1, 5)])
_uv = me_038.uv_layers.new(name='UVマップ')
_uv.uv.foreach_set('vector', [0.375, 0.0, 0.625, 0.0, 0.625, 0.25, 0.375, 0.25, 0.375, 0.25, 0.625, 0.25, 0.625, 0.5, 0.375, 0.5, 0.375, 0.5, 0.625, 0.5, 0.625, 0.75, 0.375, 0.75, 0.375, 0.75, 0.625, 0.75, 0.625, 1.0, 0.375, 1.0, 0.125, 0.5, 0.375, 0.5, 0.375, 0.75, 0.125, 0.75, 0.625, 0.5, 0.875, 0.5, 0.875, 0.75, 0.625, 0.75])
me_038.update()
me_039 = bpy.data.meshes.new('立方体.039')
me_039.from_pydata([(-1.0, -1.0, -1.0), (-1.0, -1.0, 1.0), (-1.0, 1.0, -1.0), (-1.0, 1.0, 1.0), (1.0, -1.0, -1.0), (1.0, -1.0, 1.0), (1.0, 1.0, -1.0), (1.0, 1.0, 1.0)], [], [(0, 1, 3, 2), (2, 3, 7, 6), (6, 7, 5, 4), (4, 5, 1, 0), (2, 6, 4, 0), (7, 3, 1, 5)])
_uv = me_039.uv_layers.new(name='UVマップ')
_uv.uv.foreach_set('vector', [0.375, 0.0, 0.625, 0.0, 0.625, 0.25, 0.375, 0.25, 0.375, 0.25, 0.625, 0.25, 0.625, 0.5, 0.375, 0.5, 0.375, 0.5, 0.625, 0.5, 0.625, 0.75, 0.375, 0.75, 0.375, 0.75, 0.625, 0.75, 0.625, 1.0, 0.375, 1.0, 0.125, 0.5, 0.375, 0.5, 0.375, 0.75, 0.125, 0.75, 0.625, 0.5, 0.875, 0.5, 0.875, 0.75, 0.625, 0.75])
me_039.update()
me_040 = bpy.data.meshes.new('立方体.040')
me_040.from_pydata([(-1.0, -1.0, -1.0), (-1.0, -1.0, 1.0), (-1.0, 1.0, -1.0), (-1.0, 1.0, 1.0), (1.0, -1.0, -1.0), (1.0, -1.0, 1.0), (1.0, 1.0, -1.0), (1.0, 1.0, 1.0)], [], [(0, 1, 3, 2), (2, 3, 7, 6), (6, 7, 5, 4), (4, 5, 1, 0), (2, 6, 4, 0), (7, 3, 1, 5)])
_uv = me_040.uv_layers.new(name='UVマップ')
_uv.uv.foreach_set('vector', [0.375, 0.0, 0.625, 0.0, 0.625, 0.25, 0.375, 0.25, 0.375, 0.25, 0.625, 0.25, 0.625, 0.5, 0.375, 0.5, 0.375, 0.5, 0.625, 0.5, 0.625, 0.75, 0.375, 0.75, 0.375, 0.75, 0.625, 0.75, 0.625, 1.0, 0.375, 1.0, 0.125, 0.5, 0.375, 0.5, 0.375, 0.75, 0.125, 0.75, 0.625, 0.5, 0.875, 0.5, 0.875, 0.75, 0.625, 0.75])
me_040.update()
me_041 = bpy.data.meshes.new('立方体.041')
me_041.from_pydata([(-1.0, -1.0, -1.0), (-1.0, -1.0, 1.0), (-1.0, 1.0, -1.0), (-1.0, 1.0, 1.0), (1.0, -1.0, -1.0), (1.0, -1.0, 1.0), (1.0, 1.0, -1.0), (1.0, 1.0, 1.0)], [], [(0, 1, 3, 2), (2, 3, 7, 6), (6, 7, 5, 4), (4, 5, 1, 0), (2, 6, 4, 0), (7, 3, 1, 5)])
_uv = me_041.uv_layers.new(name='UVマップ')
_uv.uv.foreach_set('vector', [0.375, 0.0, 0.625, 0.0, 0.625, 0.25, 0.375, 0.25, 0.375, 0.25, 0.625, 0.25, 0.625, 0.5, 0.375, 0.5, 0.375, 0.5, 0.625, 0.5, 0.625, 0.75, 0.375, 0.75, 0.375, 0.75, 0.625, 0.75, 0.625, 1.0, 0.375, 1.0, 0.125, 0.5, 0.375, 0.5, 0.375, 0.75, 0.125, 0.75, 0.625, 0.5, 0.875, 0.5, 0.875, 0.75, 0.625, 0.75])
me_041.update()
me_042 = bpy.data.meshes.new('立方体.042')
me_042.from_pydata([(-1.0, -1.0, -1.0), (-1.0, -1.0, 1.0), (-1.0, 1.0, -1.0), (-1.0, 1.0, 1.0), (1.0, -1.0, -1.0), (1.0, -1.0, 1.0), (1.0, 1.0, -1.0), (1.0, 1.0, 1.0)], [], [(0, 1, 3, 2), (2, 3, 7, 6), (6, 7, 5, 4), (4, 5, 1, 0), (2, 6, 4, 0), (7, 3, 1, 5)])
_uv = me_042.uv_layers.new(name='UVマップ')
_uv.uv.foreach_set('vector', [0.375, 0.0, 0.625, 0.0, 0.625, 0.25, 0.375, 0.25, 0.375, 0.25, 0.625, 0.25, 0.625, 0.5, 0.375, 0.5, 0.375, 0.5, 0.625, 0.5, 0.625, 0.75, 0.375, 0.75, 0.375, 0.75, 0.625, 0.75, 0.625, 1.0, 0.375, 1.0, 0.125, 0.5, 0.375, 0.5, 0.375, 0.75, 0.125, 0.75, 0.625, 0.5, 0.875, 0.5, 0.875, 0.75, 0.625, 0.75])
me_042.update()
me_043 = bpy.data.meshes.new('立方体.043')
me_043.from_pydata([(-1.0, -1.0, -1.0), (-1.0, -1.0, 1.0), (-1.0, 1.0, -1.0), (-1.0, 1.0, 1.0), (1.0, -1.0, -1.0), (1.0, -1.0, 1.0), (1.0, 1.0, -1.0), (1.0, 1.0, 1.0)], [], [(0, 1, 3, 2), (2, 3, 7, 6), (6, 7, 5, 4), (4, 5, 1, 0), (2, 6, 4, 0), (7, 3, 1, 5)])
_uv = me_043.uv_layers.new(name='UVマップ')
_uv.uv.foreach_set('vector', [0.375, 0.0, 0.625, 0.0, 0.625, 0.25, 0.375, 0.25, 0.375, 0.25, 0.625, 0.25, 0.625, 0.5, 0.375, 0.5, 0.375, 0.5, 0.625, 0.5, 0.625, 0.75, 0.375, 0.75, 0.375, 0.75, 0.625, 0.75, 0.625, 1.0, 0.375, 1.0, 0.125, 0.5, 0.375, 0.5, 0.375, 0.75, 0.125, 0.75, 0.625, 0.5, 0.875, 0.5, 0.875, 0.75, 0.625, 0.75])
me_043.update()
me_044 = bpy.data.meshes.new('立方体.044')
me_044.from_pydata([(-1.0, -1.0, -1.0), (-1.0, -1.0, 1.0), (-1.0, 1.0, -1.0), (-1.0, 1.0, 1.0), (1.0, -1.0, -1.0), (1.0, -1.0, 1.0), (1.0, 1.0, -1.0), (1.0, 1.0, 1.0)], [], [(0, 1, 3, 2), (2, 3, 7, 6), (6, 7, 5, 4), (4, 5, 1, 0), (2, 6, 4, 0), (7, 3, 1, 5)])
_uv = me_044.uv_layers.new(name='UVマップ')
_uv.uv.foreach_set('vector', [0.375, 0.0, 0.625, 0.0, 0.625, 0.25, 0.375, 0.25, 0.375, 0.25, 0.625, 0.25, 0.625, 0.5, 0.375, 0.5, 0.375, 0.5, 0.625, 0.5, 0.625, 0.75, 0.375, 0.75, 0.375, 0.75, 0.625, 0.75, 0.625, 1.0, 0.375, 1.0, 0.125, 0.5, 0.375, 0.5, 0.375, 0.75, 0.125, 0.75, 0.625, 0.5, 0.875, 0.5, 0.875, 0.75, 0.625, 0.75])
me_044.update()
me_046 = bpy.data.meshes.new('立方体.046')
me_046.from_pydata([(-1.0, -1.0, -1.0), (-1.0, -1.0, 1.0), (-1.0, 1.0, -1.0), (-1.0, 1.0, 1.0), (1.0, -1.0, -1.0), (1.0, -1.0, 1.0), (1.0, 1.0, -1.0), (1.0, 1.0, 1.0)], [], [(0, 1, 3, 2), (2, 3, 7, 6), (6, 7, 5, 4), (4, 5, 1, 0), (2, 6, 4, 0), (7, 3, 1, 5)])
_uv = me_046.uv_layers.new(name='UVマップ')
_uv.uv.foreach_set('vector', [0.375, 0.0, 0.625, 0.0, 0.625, 0.25, 0.375, 0.25, 0.375, 0.25, 0.625, 0.25, 0.625, 0.5, 0.375, 0.5, 0.375, 0.5, 0.625, 0.5, 0.625, 0.75, 0.375, 0.75, 0.375, 0.75, 0.625, 0.75, 0.625, 1.0, 0.375, 1.0, 0.125, 0.5, 0.375, 0.5, 0.375, 0.75, 0.125, 0.75, 0.625, 0.5, 0.875, 0.5, 0.875, 0.75, 0.625, 0.75])
me_046.update()
me_016 = bpy.data.meshes.new('立方体.016')
me_016.from_pydata([(-1.0, -1.0, -1.0), (-1.0, -1.0, 1.0), (-1.0, 1.0, -1.0), (-1.0, 1.0, 1.0), (1.0, -1.0, -1.0), (1.0, -1.0, 1.0), (1.0, 1.0, -1.0), (1.0, 1.0, 1.0)], [], [(0, 1, 3, 2), (2, 3, 7, 6), (6, 7, 5, 4), (4, 5, 1, 0), (2, 6, 4, 0), (7, 3, 1, 5)])
_uv = me_016.uv_layers.new(name='UVマップ')
_uv.uv.foreach_set('vector', [0.375, 0.0, 0.625, 0.0, 0.625, 0.25, 0.375, 0.25, 0.375, 0.25, 0.625, 0.25, 0.625, 0.5, 0.375, 0.5, 0.375, 0.5, 0.625, 0.5, 0.625, 0.75, 0.375, 0.75, 0.375, 0.75, 0.625, 0.75, 0.625, 1.0, 0.375, 1.0, 0.125, 0.5, 0.375, 0.5, 0.375, 0.75, 0.125, 0.75, 0.625, 0.5, 0.875, 0.5, 0.875, 0.75, 0.625, 0.75])
me_016.update()
me_017 = bpy.data.meshes.new('立方体.017')
me_017.from_pydata([(-1.0, -1.0, -1.0), (-1.0, -1.0, 1.0), (-1.0, 1.0, -1.0), (-1.0, 1.0, 1.0), (1.0, -1.0, -1.0), (1.0, -1.0, 1.0), (1.0, 1.0, -1.0), (1.0, 1.0, 1.0)], [], [(0, 1, 3, 2), (2, 3, 7, 6), (6, 7, 5, 4), (4, 5, 1, 0), (2, 6, 4, 0), (7, 3, 1, 5)])
_uv = me_017.uv_layers.new(name='UVマップ')
_uv.uv.foreach_set('vector', [0.375, 0.0, 0.625, 0.0, 0.625, 0.25, 0.375, 0.25, 0.375, 0.25, 0.625, 0.25, 0.625, 0.5, 0.375, 0.5, 0.375, 0.5, 0.625, 0.5, 0.625, 0.75, 0.375, 0.75, 0.375, 0.75, 0.625, 0.75, 0.625, 1.0, 0.375, 1.0, 0.125, 0.5, 0.375, 0.5, 0.375, 0.75, 0.125, 0.75, 0.625, 0.5, 0.875, 0.5, 0.875, 0.75, 0.625, 0.75])
me_017.update()
me_018 = bpy.data.meshes.new('立方体.018')
me_018.from_pydata([(-1.0, -1.0, -1.0), (-1.0, -1.0, 1.0), (-1.0, 1.0, -1.0), (-1.0, 1.0, 1.0), (1.0, -1.0, -1.0), (1.0, -1.0, 1.0), (1.0, 1.0, -1.0), (1.0, 1.0, 1.0)], [], [(0, 1, 3, 2), (2, 3, 7, 6), (6, 7, 5, 4), (4, 5, 1, 0), (2, 6, 4, 0), (7, 3, 1, 5)])
_uv = me_018.uv_layers.new(name='UVマップ')
_uv.uv.foreach_set('vector', [0.375, 0.0, 0.625, 0.0, 0.625, 0.25, 0.375, 0.25, 0.375, 0.25, 0.625, 0.25, 0.625, 0.5, 0.375, 0.5, 0.375, 0.5, 0.625, 0.5, 0.625, 0.75, 0.375, 0.75, 0.375, 0.75, 0.625, 0.75, 0.625, 1.0, 0.375, 1.0, 0.125, 0.5, 0.375, 0.5, 0.375, 0.75, 0.125, 0.75, 0.625, 0.5, 0.875, 0.5, 0.875, 0.75, 0.625, 0.75])
me_018.update()
me_033 = bpy.data.meshes.new('立方体.033')
me_033.from_pydata([(-1.0, -1.0, -1.0), (-1.0, -1.0, 1.0), (-1.0, 1.0, -1.0), (-1.0, 1.0, 1.0), (1.0, -1.0, -1.0), (1.0, -1.0, 1.0), (1.0, 1.0, -1.0), (1.0, 1.0, 1.0), (0.5, 1.0, -1.0), (0.0, 1.0, -1.0), (-0.5, 1.0, -1.0), (-0.5, 1.0, 1.0), (0.0, 1.0, 1.0), (0.5, 1.0, 1.0), (-0.5, -1.0, -1.0), (0.0, -1.0, -1.0), (0.5, -1.0, -1.0), (0.5, -1.0, 1.0), (0.0, -1.0, 1.0), (-0.5, -1.0, 1.0)], [], [(0, 1, 3, 2), (8, 13, 7, 6), (6, 7, 5, 4), (14, 19, 1, 0), (8, 6, 4, 16), (11, 3, 1, 19), (7, 13, 17, 5), (13, 12, 18, 17), (12, 11, 19, 18), (2, 10, 14, 0), (10, 9, 15, 14), (9, 8, 16, 15), (4, 5, 17, 16), (16, 17, 18, 15), (15, 18, 19, 14), (2, 3, 11, 10), (10, 11, 12, 9), (9, 12, 13, 8)])
_uv = me_033.uv_layers.new(name='UVマップ')
_uv.uv.foreach_set('vector', [0.375, 0.0, 0.625, 0.0, 0.625, 0.25, 0.375, 0.25, 0.375, 0.4375, 0.625, 0.4375, 0.625, 0.5, 0.375, 0.5, 0.375, 0.5, 0.625, 0.5, 0.625, 0.75, 0.375, 0.75, 0.375, 0.9375, 0.625, 0.9375, 0.625, 1.0, 0.375, 1.0, 0.3125, 0.5, 0.375, 0.5, 0.375, 0.75, 0.3125, 0.75, 0.8125, 0.5, 0.875, 0.5, 0.875, 0.75, 0.8125, 0.75, 0.625, 0.5, 0.6875, 0.5, 0.6875, 0.75, 0.625, 0.75, 0.6875, 0.5, 0.75, 0.5, 0.75, 0.75, 0.6875, 0.75, 0.75, 0.5, 0.8125, 0.5, 0.8125, 0.75, 0.75, 0.75, 0.125, 0.5, 0.1875, 0.5, 0.1875, 0.75, 0.125, 0.75, 0.1875, 0.5, 0.25, 0.5, 0.25, 0.75, 0.1875, 0.75, 0.25, 0.5, 0.3125, 0.5, 0.3125, 0.75, 0.25, 0.75, 0.375, 0.75, 0.625, 0.75, 0.625, 0.8125, 0.375, 0.8125, 0.375, 0.8125, 0.625, 0.8125, 0.625, 0.875, 0.375, 0.875, 0.375, 0.875, 0.625, 0.875, 0.625, 0.9375, 0.375, 0.9375, 0.375, 0.25, 0.625, 0.25, 0.625, 0.3125, 0.375, 0.3125, 0.375, 0.3125, 0.625, 0.3125, 0.625, 0.375, 0.375, 0.375, 0.375, 0.375, 0.625, 0.375, 0.625, 0.4375, 0.375, 0.4375])
me_033.update()
me_x = bpy.data.meshes.new('立方体')
me_x.from_pydata([(-0.4894, -0.6807, -0.0819), (-0.4894, -0.6807, 0.8968), (-0.4894, 0.2981, -0.0819), (-0.4894, 0.2981, 0.8968), (0.4894, -0.6807, -0.0819), (0.4894, -0.6807, 0.8968), (0.4894, 0.2981, -0.0819), (0.4894, 0.2981, 0.8968), (-0.4894, -0.5884, 0.8968), (0.4894, -0.5884, 0.8968), (-0.4894, -0.6807, 0.7053), (0.4894, -0.6807, 0.7053), (-0.4894, -0.5884, 0.7053), (0.4894, -0.5884, 0.7053), (0.4893, -0.6807, 0.8968), (0.4893, -0.5884, 0.8968)], [], [(4, 5, 1, 0), (2, 6, 4, 0), (8, 1, 10, 12), (7, 3, 8, 9), (13, 12, 10, 11), (5, 9, 13, 11), (1, 5, 11, 10), (9, 8, 12, 13), (1, 8, 15, 14)])
_uv = me_x.uv_layers.new(name='UVマップ')
_uv.uv.foreach_set('vector', [0.375, 0.75, 0.625, 0.75, 0.625, 1.0, 0.375, 1.0, 0.125, 0.5, 0.375, 0.5, 0.375, 0.75, 0.125, 0.75, 0.0, 0.0, 0.0, 0.0, 0.0, 0.0, 0.0, 0.0, 0.625, 0.5, 0.875, 0.5, 0.875, 0.7264, 0.625, 0.7264, 0.625, 0.7264, 0.875, 0.7264, 0.875, 0.75, 0.625, 0.75, 0.0, 0.0, 0.0, 0.0, 0.0, 0.0, 0.0, 0.0, 0.625, 1.0, 0.625, 0.75, 0.625, 0.75, 0.625, 1.0, 0.625, 0.7264, 0.875, 0.7264, 0.875, 0.7264, 0.625, 0.7264, 0.0, 0.0, 0.0, 0.0, 0.0, 0.0, 0.0, 0.0])
me_x.update()
me_001 = bpy.data.meshes.new('立方体.001')
me_001.from_pydata([(-1.0, -1.0, -1.0), (-1.0, -1.0, 1.0), (-1.0, 1.0, -1.0), (-1.0, 1.0, 1.0), (1.0, -1.0, -1.0), (1.0, -1.0, 1.0), (1.0, 1.0, -1.0), (1.0, 1.0, 1.0)], [], [(0, 1, 3, 2), (2, 3, 7, 6), (6, 7, 5, 4), (2, 6, 4, 0), (7, 3, 1, 5)])
_uv = me_001.uv_layers.new(name='UVマップ')
_uv.uv.foreach_set('vector', [0.375, 0.0, 0.625, 0.0, 0.625, 0.25, 0.375, 0.25, 0.375, 0.25, 0.625, 0.25, 0.625, 0.5, 0.375, 0.5, 0.375, 0.5, 0.625, 0.5, 0.625, 0.75, 0.375, 0.75, 0.125, 0.5, 0.375, 0.5, 0.375, 0.75, 0.125, 0.75, 0.625, 0.5, 0.875, 0.5, 0.875, 0.75, 0.625, 0.75])
me_001.update()

# ---- objects
ob_002 = bpy.data.objects.new('立方体.002', me_002)
ob_003 = bpy.data.objects.new('立方体.003', me_003)
ob_004 = bpy.data.objects.new('立方体.004', me_005)
ob_005 = bpy.data.objects.new('立方体.005', me_006)
ob_006 = bpy.data.objects.new('立方体.006', me_007)
ob_007 = bpy.data.objects.new('立方体.007', me_008)
ob_008 = bpy.data.objects.new('立方体.008', me_009)
ob_009 = bpy.data.objects.new('立方体.009', me_011)
ob_010 = bpy.data.objects.new('立方体.010', me_004)
ob_011 = bpy.data.objects.new('立方体.011', me_010)
ob_012 = bpy.data.objects.new('立方体.012', me_012)
ob_013 = bpy.data.objects.new('立方体.013', me_013)
ob_014 = bpy.data.objects.new('立方体.014', me_014)
ob_015 = bpy.data.objects.new('立方体.015', me_015)
ob_019 = bpy.data.objects.new('立方体.019', me_019)
ob_016 = bpy.data.objects.new('立方体.016', me_020)
ob_020 = bpy.data.objects.new('立方体.020', me_021)
ob_021 = bpy.data.objects.new('立方体.021', me_022)
ob_022 = bpy.data.objects.new('立方体.022', me_023)
ob_023 = bpy.data.objects.new('立方体.023', me_024)
ob_024 = bpy.data.objects.new('立方体.024', me_025)
ob_025 = bpy.data.objects.new('立方体.025', me_026)
ob_026 = bpy.data.objects.new('立方体.026', me_027)
ob_027 = bpy.data.objects.new('立方体.027', me_028)
ob_028 = bpy.data.objects.new('立方体.028', me_029)
ob_029 = bpy.data.objects.new('立方体.029', me_030)
ob_030 = bpy.data.objects.new('立方体.030', me_031)
ob_031 = bpy.data.objects.new('立方体.031', me_032)
ob_033 = bpy.data.objects.new('立方体.033', me_034)
ob_034 = bpy.data.objects.new('立方体.034', me_035)
ob_035 = bpy.data.objects.new('立方体.035', me_036)
ob_032 = bpy.data.objects.new('立方体.032', me_037)
ob_036 = bpy.data.objects.new('立方体.036', me_038)
ob_037 = bpy.data.objects.new('立方体.037', me_039)
ob_038 = bpy.data.objects.new('立方体.038', me_040)
ob_039 = bpy.data.objects.new('立方体.039', me_041)
ob_040 = bpy.data.objects.new('立方体.040', me_042)
ob_041 = bpy.data.objects.new('立方体.041', me_043)
ob_042 = bpy.data.objects.new('立方体.042', me_044)
ob_044 = bpy.data.objects.new('立方体.044', me_046)
ob_017 = bpy.data.objects.new('立方体.017', me_016)
ob_018 = bpy.data.objects.new('立方体.018', me_017)
ob_043 = bpy.data.objects.new('立方体.043', me_018)
ob_045 = bpy.data.objects.new('立方体.045', me_033)
ob_x = bpy.data.objects.new('立方体', me_x)
ob_001 = bpy.data.objects.new('立方体.001', me_001)

# ---- transforms, parenting, visibility, modifiers, constraints
ob_002.location = (0.0, 50.0, 12.92)
ob_002.scale = (28.0, 60.0, 10.0)
ob_003.location = (0.0, 25.0, 12.92)
ob_003.scale = (28.0, 0.8, 10.0)
ob_004.location = (5.392, 25.0, 7.418)
ob_004.scale = (1.0, 0.8, 4.5)
ob_005.location = (-0.03734, 25.0, 12.53)
ob_005.rotation_euler = (0.0, 1.571, 0.0)
ob_005.scale = (1.0, 0.8, 4.5)
ob_006.location = (-5.45, 25.0, 7.418)
ob_006.scale = (1.0, 0.8, 4.5)
ob_007.location = (3.245, 25.92, 7.452)
ob_007.scale = (2.25, 0.1, 4.55)
ob_008.location = (-5.895, 25.91, 7.453)
ob_008.scale = (2.25, 0.1, 4.55)
ob_009.location = (-35.96, 67.98, 12.92)
ob_009.scale = (8.0, 42.0, 10.0)
ob_010.location = (33.94, 39.95, 12.92)
ob_010.rotation_euler = (0.0, 0.0, 3.142)
ob_010.scale = (6.0, 70.0, 10.0)
ob_011.location = (6.624, 25.84, 7.929)
ob_011.scale = (2.25, 0.05, 5.0)
ob_012.location = (-6.708, 25.89, 7.929)
ob_012.scale = (2.25, 0.05, 5.0)
ob_013.location = (-28.97, 26.21, 7.452)
ob_013.scale = (2.5, 0.1, 4.55)
ob_014.location = (-27.33, 25.96, 7.453)
ob_014.scale = (2.5, 0.1, 4.55)
ob_015.location = (-30.11, 25.84, 7.929)
ob_015.scale = (2.25, 0.05, 5.0)
ob_019.location = (-41.72, 26.16, 12.88)
ob_019.scale = (2.25, 0.3, 10.0)
ob_016.location = (-30.11, 25.84, 17.92)
ob_016.scale = (2.25, 0.01, 5.0)
ob_020.location = (-35.92, 25.84, 17.45)
ob_020.scale = (3.6, 0.01, 5.46)
ob_021.location = (-39.68, 26.16, 7.466)
ob_021.scale = (0.2, 0.3, 4.55)
ob_022.location = (-42.52, 27.85, 7.466)
ob_022.rotation_euler = (0.0, 0.0, 1.047)
ob_022.scale = (1.85, 0.15, 4.55)
ob_023.location = (-43.75, 26.16, 7.466)
ob_023.scale = (0.2, 0.3, 4.55)
ob_024.location = (30.18, 26.16, 12.88)
ob_024.scale = (2.25, 0.3, 10.0)
ob_025.location = (30.14, 26.25, 7.444)
ob_025.scale = (1.85, 0.15, 4.55)
ob_026.location = (36.13, 26.15, 12.89)
ob_026.scale = (3.7, 0.01, 10.0)
ob_027.location = (32.21, 26.16, 7.466)
ob_027.scale = (0.2, 0.3, 4.55)
ob_028.location = (28.15, 26.16, 7.466)
ob_028.scale = (0.2, 0.3, 4.55)
ob_029.location = (0.0, -14.99, 12.92)
ob_029.scale = (28.0, 15.0, 10.0)
ob_030.location = (27.87, 9.69, 7.452)
ob_030.rotation_euler = (0.0, 0.0, 1.571)
ob_030.scale = (2.25, 0.1, 4.55)
ob_031.location = (27.9, 5.245, 7.453)
ob_031.rotation_euler = (0.0, 0.0, 1.571)
ob_031.scale = (2.25, 0.1, 4.55)
ob_033.location = (28.06, 21.85, 7.444)
ob_033.rotation_euler = (0.0, 0.0, 1.571)
ob_033.scale = (1.85, 0.15, 4.55)
ob_034.location = (28.05, 23.9, 7.466)
ob_034.rotation_euler = (0.0, 0.0, 1.571)
ob_034.scale = (0.2, 0.3, 4.55)
ob_035.location = (28.03, 19.83, 7.466)
ob_035.rotation_euler = (0.0, 0.0, 1.571)
ob_035.scale = (0.2, 0.3, 4.55)
ob_032.location = (28.02, 21.87, 12.16)
ob_032.rotation_euler = (0.0, 1.571, 1.571)
ob_032.scale = (0.2, 0.3, 2.25)
ob_036.location = (27.87, -10.42, 7.452)
ob_036.rotation_euler = (0.0, 0.0, 1.571)
ob_036.scale = (2.25, 0.1, 4.55)
ob_037.location = (27.9, -14.86, 7.453)
ob_037.rotation_euler = (0.0, 0.0, 1.571)
ob_037.scale = (2.25, 0.1, 4.55)
ob_038.location = (10.76, -29.95, 7.452)
ob_038.scale = (2.25, 0.1, 4.55)
ob_039.location = (6.238, -29.96, 7.453)
ob_039.scale = (2.25, 0.1, 4.55)
ob_040.location = (-9.815, -29.95, 7.452)
ob_040.scale = (2.25, 0.1, 4.55)
ob_041.location = (-14.33, -29.96, 7.453)
ob_041.scale = (2.25, 0.1, 4.55)
ob_042.location = (-28.2, 17.28, 7.503)
ob_042.rotation_euler = (0.0, 0.0, 1.571)
ob_042.scale = (2.25, 0.1, 4.55)
ob_044.location = (-27.99, 12.3, 13.04)
ob_044.rotation_euler = (0.0, 0.0, 1.571)
ob_044.scale = (6.0, 0.0001, 1.0)
ob_017.location = (-35.96, 110.0, 12.91)
ob_017.scale = (8.0, 0.001, 10.0)
ob_018.location = (33.94, 110.0, 12.91)
ob_018.scale = (6.0, 0.001, 10.0)
ob_043.location = (33.94, -30.05, 12.91)
ob_043.scale = (6.0, 0.001, 10.0)
ob_045.location = (-2.013, 99.83, 12.91)
ob_045.scale = (42.0, 1.0, 10.0)
ob_x.location = (0.0, -7.158, 17.05)
ob_x.scale = (-57.94, -92.48, -19.08)
ob_001.location = (0.0, 8.19, 12.93)
ob_001.scale = (28.74, 50.47, 13.0)

# ---- collection membership
scene.collection.objects.link(ob_002)
scene.collection.objects.link(ob_003)
scene.collection.objects.link(ob_004)
scene.collection.objects.link(ob_005)
scene.collection.objects.link(ob_006)
scene.collection.objects.link(ob_007)
scene.collection.objects.link(ob_008)
scene.collection.objects.link(ob_009)
scene.collection.objects.link(ob_010)
scene.collection.objects.link(ob_011)
scene.collection.objects.link(ob_012)
scene.collection.objects.link(ob_013)
scene.collection.objects.link(ob_014)
scene.collection.objects.link(ob_015)
scene.collection.objects.link(ob_019)
scene.collection.objects.link(ob_016)
scene.collection.objects.link(ob_020)
scene.collection.objects.link(ob_021)
scene.collection.objects.link(ob_022)
scene.collection.objects.link(ob_023)
scene.collection.objects.link(ob_024)
scene.collection.objects.link(ob_025)
scene.collection.objects.link(ob_026)
scene.collection.objects.link(ob_027)
scene.collection.objects.link(ob_028)
scene.collection.objects.link(ob_029)
scene.collection.objects.link(ob_030)
scene.collection.objects.link(ob_031)
scene.collection.objects.link(ob_033)
scene.collection.objects.link(ob_034)
scene.collection.objects.link(ob_035)
scene.collection.objects.link(ob_032)
scene.collection.objects.link(ob_036)
scene.collection.objects.link(ob_037)
scene.collection.objects.link(ob_038)
scene.collection.objects.link(ob_039)
scene.collection.objects.link(ob_040)
scene.collection.objects.link(ob_041)
scene.collection.objects.link(ob_042)
scene.collection.objects.link(ob_044)
scene.collection.objects.link(ob_017)
scene.collection.objects.link(ob_018)
scene.collection.objects.link(ob_043)
scene.collection.objects.link(ob_045)
col_collection.objects.link(ob_x)
col_collection.objects.link(ob_001)

# ---- scene / render settings (as saved in the file)
scene.frame_start = 1; scene.frame_end = 250; scene.frame_set(1)
scene.render.engine = 'BLENDER_EEVEE_NEXT'
bpy.context.view_layer.update()

# ---- added for rendering (the .blend has no active camera and no usable light): camera, sun
cam_auto = bpy.data.cameras.new('AutoCamera')
cam_auto.lens = 50.0
cam_auto.sensor_width = 36.0
cam_auto.clip_end = 2855.86
ob_auto_camera = bpy.data.objects.new('AutoCamera', cam_auto)
scene.collection.objects.link(ob_auto_camera)
ob_auto_camera.location = (160.715, -161.391, 143.116)
ob_auto_camera.rotation_euler = (1.09748, -7.21219e-08, 0.694738)
scene.camera = ob_auto_camera
light_auto_sun = bpy.data.lights.new('AutoSun', 'SUN')
light_auto_sun.energy = 3.0
light_auto_sun.angle = 0.0523599
ob_auto_sun = bpy.data.objects.new('AutoSun', light_auto_sun)
scene.collection.objects.link(ob_auto_sun)
ob_auto_sun.rotation_euler = (0.872665, 0.174533, 0.523599)
bpy.context.view_layer.update()
